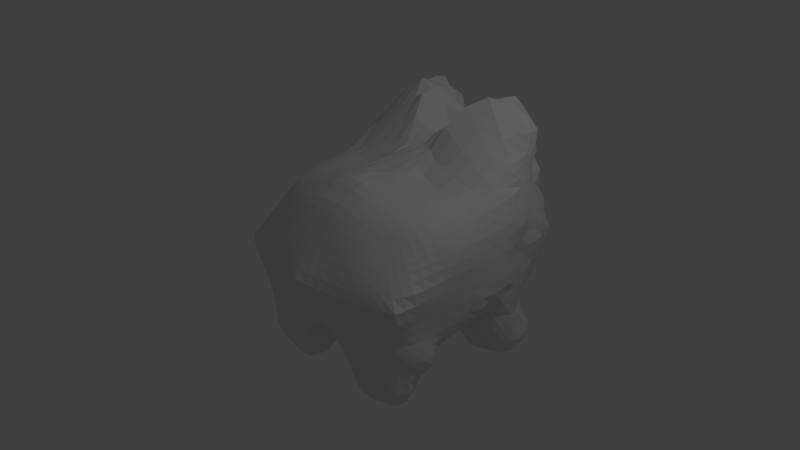 # Source: kaeru.blend  (saved by Blender 2.76.0; exported with 4.5.12 LTS)
import bpy
from mathutils import Matrix  # noqa: F401  (used for matrix-valued properties, if any)

bpy.ops.wm.read_factory_settings(use_empty=True)
scene = bpy.context.scene
scene.name = 'Scene'

# ---- collections
col_collection_1 = bpy.data.collections.new('Collection 1'); scene.collection.children.link(col_collection_1)
col_collection_2 = bpy.data.collections.new('Collection 2'); scene.collection.children.link(col_collection_2)
col_collection_2.hide_render = True
col_collection_2.hide_viewport = True

# ---- materials (node trees are filled in below, after node groups)
mat_material = bpy.data.materials.new('Material')
mat_material.alpha_threshold = 0.0
mat_material.use_transparent_shadow = False
mat_material.roughness = 0.5
mat_material.line_color = (0.0, 0.0, 0.0, 1.0)

# ---- material node trees

# ---- world
world_world = bpy.data.worlds.new('World'); scene.world = world_world
world_world.color = (0.05088, 0.05088, 0.05088)
world_world.use_sun_shadow = False
world_world.sun_shadow_jitter_overblur = 0.0
world_world.cycles.sampling_method = 'MANUAL'
world_world.cycles.sample_map_resolution = 256

# ---- cameras
cam_camera = bpy.data.cameras.new('Camera')
cam_camera.clip_end = 100.0
cam_camera.lens = 35.0
cam_camera.sensor_width = 32.0
cam_camera.sensor_height = 18.0
cam_camera.ortho_scale = 7.314
cam_camera.dof.focus_distance = 0.0
cam_camera.dof.aperture_fstop = 128.0

# ---- lights
light_lamp = bpy.data.lights.new('Lamp', 'POINT')
light_lamp.transmission_factor = 0.0
light_lamp.cutoff_distance = 30.0
light_lamp.energy = 100.0
light_lamp.shadow_buffer_clip_start = 1.001
light_lamp.shadow_soft_size = 0.1
light_lamp.shadow_maximum_resolution = 0.006
light_lamp.use_absolute_resolution = True
light_lamp.cycles.use_multiple_importance_sampling = False

# ---- meshes
me_icosphere_002 = bpy.data.meshes.new('Icosphere.002')
me_icosphere_002.from_pydata([(0.0, 0.0, -1.0), (0.7236, -0.5257, -0.4472), (-0.2764, -0.8506, -0.4472), (-0.8944, 0.0, -0.4472), (-0.2764, 0.8506, -0.4472), (0.7236, 0.5257, -0.4472), (0.2764, -0.8506, 0.4472), (-0.7236, -0.5257, 0.4472), (-0.7236, 0.5257, 0.4472), (0.2764, 0.8506, 0.4472), (0.8944, 0.0, 0.4472), (0.0, 0.0, 1.0), (-0.1625, -0.5, -0.8507), (0.4253, -0.309, -0.8507), (0.2629, -0.809, -0.5257), (0.8506, 0.0, -0.5257), (0.4253, 0.309, -0.8507), (-0.5257, 0.0, -0.8507), (-0.6882, -0.5, -0.5257), (-0.1625, 0.5, -0.8507), (-0.6882, 0.5, -0.5257), (0.2629, 0.809, -0.5257), (0.9511, -0.309, 0.0), (0.9511, 0.309, 0.0), (0.0, -1.0, 0.0), (0.5878, -0.809, 0.0), (-0.9511, -0.309, 0.0), (-0.5878, -0.809, 0.0), (-0.5878, 0.809, 0.0), (-0.9511, 0.309, 0.0), (0.5878, 0.809, 0.0), (0.0, 1.0, 0.0), (0.6882, -0.5, 0.5257), (-0.2629, -0.809, 0.5257), (-0.8506, 0.0, 0.5257), (-0.2629, 0.809, 0.5257), (0.6882, 0.5, 0.5257), (0.1625, -0.5, 0.8507), (0.5257, 0.0, 0.8507), (-0.4253, -0.309, 0.8507), (-0.4253, 0.309, 0.8507), (0.1625, 0.5, 0.8507)], [], [(0, 13, 12), (1, 13, 15), (0, 12, 17), (0, 17, 19), (0, 19, 16), (1, 15, 22), (2, 14, 24), (3, 18, 26), (4, 20, 28), (5, 21, 30), (1, 22, 25), (2, 24, 27), (3, 26, 29), (4, 28, 31), (5, 30, 23), (6, 32, 37), (7, 33, 39), (8, 34, 40), (9, 35, 41), (10, 36, 38), (38, 41, 11), (38, 36, 41), (36, 9, 41), (41, 40, 11), (41, 35, 40), (35, 8, 40), (40, 39, 11), (40, 34, 39), (34, 7, 39), (39, 37, 11), (39, 33, 37), (33, 6, 37), (37, 38, 11), (37, 32, 38), (32, 10, 38), (23, 36, 10), (23, 30, 36), (30, 9, 36), (31, 35, 9), (31, 28, 35), (28, 8, 35), (29, 34, 8), (29, 26, 34), (26, 7, 34), (27, 33, 7), (27, 24, 33), (24, 6, 33), (25, 32, 6), (25, 22, 32), (22, 10, 32), (30, 31, 9), (30, 21, 31), (21, 4, 31), (28, 29, 8), (28, 20, 29), (20, 3, 29), (26, 27, 7), (26, 18, 27), (18, 2, 27), (24, 25, 6), (24, 14, 25), (14, 1, 25), (22, 23, 10), (22, 15, 23), (15, 5, 23), (16, 21, 5), (16, 19, 21), (19, 4, 21), (19, 20, 4), (19, 17, 20), (17, 3, 20), (17, 18, 3), (17, 12, 18), (12, 2, 18), (15, 16, 5), (15, 13, 16), (13, 0, 16), (12, 14, 2), (12, 13, 14), (13, 1, 14)])
me_icosphere_002.use_remesh_preserve_volume = False
me_icosphere_002.use_remesh_preserve_attributes = False
me_icosphere_002.use_mirror_vertex_groups = False
me_icosphere_002.update()
me_icosphere_001 = bpy.data.meshes.new('Icosphere.001')
me_icosphere_001.from_pydata([(0.0, 0.0, -1.0), (0.7236, -0.5257, -0.4472), (-0.2764, -0.8506, -0.4472), (-0.8944, 0.0, -0.4472), (-0.2764, 0.8506, -0.4472), (0.7236, 0.5257, -0.4472), (0.2764, -0.8506, 0.4472), (-0.7236, -0.5257, 0.4472), (-0.7236, 0.5257, 0.4472), (0.2764, 0.8506, 0.4472), (0.8944, 0.0, 0.4472), (0.0, 0.0, 1.0), (-0.1625, -0.5, -0.8507), (0.4253, -0.309, -0.8507), (0.2629, -0.809, -0.5257), (0.8506, 0.0, -0.5257), (0.4253, 0.309, -0.8507), (-0.5257, 0.0, -0.8507), (-0.6882, -0.5, -0.5257), (-0.1625, 0.5, -0.8507), (-0.6882, 0.5, -0.5257), (0.2629, 0.809, -0.5257), (0.9511, -0.309, 0.0), (0.9511, 0.309, 0.0), (0.0, -1.0, 0.0), (0.5878, -0.809, 0.0), (-0.9511, -0.309, 0.0), (-0.5878, -0.809, 0.0), (-0.5878, 0.809, 0.0), (-0.9511, 0.309, 0.0), (0.5878, 0.809, 0.0), (0.0, 1.0, 0.0), (0.6882, -0.5, 0.5257), (-0.2629, -0.809, 0.5257), (-0.8506, 0.0, 0.5257), (-0.2629, 0.809, 0.5257), (0.6882, 0.5, 0.5257), (0.1625, -0.5, 0.8507), (0.5257, 0.0, 0.8507), (-0.4253, -0.309, 0.8507), (-0.4253, 0.309, 0.8507), (0.1625, 0.5, 0.8507)], [], [(0, 13, 12), (1, 13, 15), (0, 12, 17), (0, 17, 19), (0, 19, 16), (1, 15, 22), (2, 14, 24), (3, 18, 26), (4, 20, 28), (5, 21, 30), (1, 22, 25), (2, 24, 27), (3, 26, 29), (4, 28, 31), (5, 30, 23), (6, 32, 37), (7, 33, 39), (8, 34, 40), (9, 35, 41), (10, 36, 38), (38, 41, 11), (38, 36, 41), (36, 9, 41), (41, 40, 11), (41, 35, 40), (35, 8, 40), (40, 39, 11), (40, 34, 39), (34, 7, 39), (39, 37, 11), (39, 33, 37), (33, 6, 37), (37, 38, 11), (37, 32, 38), (32, 10, 38), (23, 36, 10), (23, 30, 36), (30, 9, 36), (31, 35, 9), (31, 28, 35), (28, 8, 35), (29, 34, 8), (29, 26, 34), (26, 7, 34), (27, 33, 7), (27, 24, 33), (24, 6, 33), (25, 32, 6), (25, 22, 32), (22, 10, 32), (30, 31, 9), (30, 21, 31), (21, 4, 31), (28, 29, 8), (28, 20, 29), (20, 3, 29), (26, 27, 7), (26, 18, 27), (18, 2, 27), (24, 25, 6), (24, 14, 25), (14, 1, 25), (22, 23, 10), (22, 15, 23), (15, 5, 23), (16, 21, 5), (16, 19, 21), (19, 4, 21), (19, 20, 4), (19, 17, 20), (17, 3, 20), (17, 18, 3), (17, 12, 18), (12, 2, 18), (15, 16, 5), (15, 13, 16), (13, 0, 16), (12, 14, 2), (12, 13, 14), (13, 1, 14)])
me_icosphere_001.use_remesh_preserve_volume = False
me_icosphere_001.use_remesh_preserve_attributes = False
me_icosphere_001.use_mirror_vertex_groups = False
me_icosphere_001.update()
me_cube = bpy.data.meshes.new('Cube')
me_cube.from_pydata([(1.265, 1.297, -1.341), (1.053, -1.053, -1.031), (-1.056, -1.057, -1.032), (-1.265, 1.297, -1.341), (1.216, 1.257, 1.238), (0.8848, -0.8922, 0.6801), (-0.8845, -0.8928, 0.6807), (-1.216, 1.257, 1.238), (1.021, 0.08865, -0.812), (-4.035e-06, 0.9755, -0.5553), (1.365, 1.441, 0.07803), (0.0003334, -0.855, -0.7361), (1.25, -1.153, -0.003399), (-1.021, 0.0886, -0.811), (-1.252, -1.154, -0.004179), (-1.365, 1.441, 0.07803), (1.119, -0.006388, 0.952), (-0.0007192, 1.44, 1.56), (-2.993e-05, -0.9603, 0.9096), (-1.118, -0.005365, 0.9524), (-9.904e-06, 2.157, 0.2036), (-1.432, 0.03227, -0.002029), (-2.038e-05, -1.494, 0.04066), (1.43, 0.03284, -0.002188), (5.733e-05, 0.111, 1.16), (1.225e-05, -0.08283, -0.8404), (1.184, -0.6235, -1.129), (-0.723, 1.445, -1.412), (1.294, 1.319, 0.7568), (-0.6391, -1.079, -1.205), (1.017, -1.036, 0.4455), (-1.187, 0.7473, -1.294), (-1.017, -1.036, 0.4476), (-1.295, 1.319, 0.7554), (1.038, -0.6384, 0.8157), (-0.8988, 1.611, 1.687), (-0.5727, -0.9339, 0.8131), (-1.222, 0.7843, 1.14), (1.185, 0.7488, -1.29), (0.723, 1.445, -1.412), (1.195, 1.231, -0.6257), (0.6404, -1.08, -1.206), (1.101, -1.082, -0.5347), (-1.184, -0.623, -1.13), (-1.099, -1.084, -0.5366), (-1.195, 1.231, -0.6257), (1.222, 0.7842, 1.14), (0.8988, 1.611, 1.687), (0.5715, -0.9361, 0.8163), (-1.041, -0.6401, 0.8184), (-0.8226, 2.038, 0.1765), (0.822, 2.036, 0.1765), (-7.164e-05, 1.827, 1.02), (3.427e-07, 2.057, -0.5462), (-1.501, 0.6796, 0.04076), (-1.373, -0.6474, -0.002714), (-1.316, 0.04312, -0.5471), (-1.394, -0.005495, 0.5946), (-0.6619, -1.337, -0.004567), (0.6589, -1.335, -0.004499), (-7.046e-05, -1.169, -0.5072), (-0.0008831, -1.254, 0.5013), (1.379, -0.6495, -0.003138), (1.501, 0.6797, 0.04067), (1.316, 0.04249, -0.5471), (1.393, -0.00535, 0.5943), (0.0001784, -0.5434, 1.201), (-8.097e-06, 0.9861, 1.349), (0.622, 0.009515, 1.06), (-0.6219, 0.009533, 1.059), (-0.604, 0.05777, -0.9362), (0.6059, 0.05858, -0.9427), (-0.0004122, 0.5996, -0.8279), (-9.502e-05, -0.6374, -0.9342), (0.5632, -0.6217, -1.526), (0.76, 0.7716, -1.41), (-0.7609, 0.7728, -1.41), (-0.7178, 0.9127, 1.563), (0.7182, 0.9136, 1.562), (0.6406, -0.5798, 1.022), (1.474, 0.7459, 0.7161), (1.346, 0.7312, -0.6935), (1.348, -0.6574, -0.5721), (0.5811, -1.193, 0.469), (0.6564, -1.191, -0.5676), (-0.661, -1.186, -0.5664), (-1.283, -0.676, 0.5246), (-1.344, -0.653, -0.5739), (-1.346, 0.7313, -0.6937), (0.6733, 1.701, -0.569), (0.8623, 1.85, 1.015), (-0.8623, 1.85, 1.015), (-0.6733, 1.701, -0.569), (-1.473, 0.7465, 0.7175), (-0.583, -1.192, 0.468), (1.281, -0.6775, 0.5244), (-0.6405, -0.5797, 1.022), (-0.5631, -0.6217, -1.526), (1.17, -0.9598, -1.154), (-1.04, 1.407, -1.414), (1.242, 1.277, 1.053), (-0.9055, -1.062, -1.118), (0.9317, -0.9527, 0.5898), (-1.283, 1.013, -1.399), (-0.9312, -0.953, 0.5908), (-1.241, 1.277, 1.053), (0.9489, -0.7966, 0.7335), (-1.183, 1.425, 1.432), (-0.7689, -0.9107, 0.7334), (-1.237, 1.067, 1.213), (1.007, 0.5266, -0.9568), (0.5076, 1.154, -0.9835), (1.315, 1.387, -0.2133), (0.4, -1.012, -1.061), (1.187, -1.088, -0.2607), (-1.078, -0.331, -0.9328), (-1.187, -1.088, -0.2612), (-1.315, 1.387, -0.2133), (1.158, 0.4002, 1.028), (0.3912, 1.578, 1.736), (0.3063, -0.9543, 0.8858), (-1.106, -0.3789, 0.9069), (-1.204, 1.81, 0.1241), (0.4109, 2.134, 0.1992), (-2.466e-06, 1.561, 1.38), (4.977e-07, 2.277, -0.1365), (-1.432, 1.048, 0.07713), (-1.393, -0.3095, 4.536e-05), (-1.169, 0.05871, -0.6965), (-1.443, 0.009352, 0.3128), (-0.9768, -1.249, -0.009396), (0.3269, -1.424, 0.0227), (0.0004605, -1.009, -0.6827), (-0.0005512, -1.402, 0.29), (1.373, -0.963, -0.01071), (1.498, 0.362, 0.0007979), (1.169, 0.05841, -0.6966), (1.442, 0.009718, 0.3131), (0.0002305, -0.7635, 1.071), (1.277e-06, 0.6469, 1.282), (0.902, 0.0004371, 1.025), (-0.2935, 0.06848, 1.154), (-0.8216, 0.1036, -0.8881), (0.3501, -0.08037, -0.8985), (-0.001169, 0.8135, -0.6601), (6.706e-05, -0.4282, -0.8908), (1.079, -0.3309, -0.934), (-0.5076, 1.154, -0.9835), (1.377, 1.41, 0.3953), (-0.3997, -1.015, -1.065), (1.151, -1.123, 0.2543), (-1.007, 0.5267, -0.9562), (-1.15, -1.123, 0.2557), (-1.377, 1.41, 0.3953), (1.104, -0.3801, 0.903), (-0.3912, 1.578, 1.736), (-0.3069, -0.9524, 0.883), (-1.157, 0.4014, 1.026), (1.283, 1.013, -1.399), (1.04, 1.407, -1.414), (1.308, 1.36, -1.099), (0.9044, -1.061, -1.119), (1.056, -1.062, -0.8171), (-1.17, -0.9601, -1.153), (-1.055, -1.064, -0.818), (-1.308, 1.36, -1.099), (1.237, 1.067, 1.213), (1.183, 1.425, 1.432), (0.7696, -0.9122, 0.7355), (-0.9505, -0.8, 0.7344), (-0.411, 2.135, 0.1993), (1.204, 1.81, 0.1241), (-6.21e-06, 2.006, 0.551), (3.176e-07, 1.276, -0.6055), (-1.499, 0.362, 0.0006056), (-1.371, -0.9638, -0.01025), (-1.401, 0.04451, -0.3025), (-1.277, -0.006812, 0.8096), (-0.3277, -1.425, 0.02285), (0.9762, -1.25, -0.008902), (-7.286e-07, -1.329, -0.2379), (-0.0007156, -1.112, 0.7053), (1.394, -0.3104, -0.0002477), (1.432, 1.048, 0.07713), (1.4, 0.04461, -0.3027), (1.278, -0.008247, 0.8094), (-0.0001672, -0.2105, 1.182), (-2.327e-06, 1.161, 1.33), (0.2937, 0.06798, 1.153), (-0.9002, 0.001162, 1.023), (-0.35, -0.08095, -0.8956), (0.8218, 0.1029, -0.8893), (9.985e-05, 0.3257, -0.853), (6.928e-06, -0.7885, -0.8871), (0.4119, -0.6332, -1.255), (0.9644, -0.5714, -1.402), (0.5915, -0.3364, -1.218), (0.7166, -0.8964, -1.505), (0.4878, 0.7285, -1.117), (0.994, 0.786, -1.394), (0.7719, 1.14, -1.514), (0.7202, 0.6196, -1.052), (-0.9973, 0.7849, -1.4), (-0.488, 0.7279, -1.118), (-0.7719, 1.14, -1.514), (-0.72, 0.6209, -1.052), (-0.5846, 0.448, 1.194), (-0.9044, 1.289, 1.731), (-0.3771, 1.008, 1.797), (-1.042, 0.8143, 1.307), (0.5844, 0.4493, 1.194), (0.9044, 1.289, 1.731), (1.042, 0.8143, 1.307), (0.3771, 1.008, 1.797), (0.6029, -0.7742, 0.9409), (0.6478, -0.319, 1.052), (0.8699, -0.61, 0.9247), (0.3507, -0.5518, 1.123), (1.433, 0.372, 0.6318), (1.391, 1.061, 0.7535), (1.498, 0.701, 0.3808), (1.391, 0.7973, 0.9889), (1.271, 0.4036, -0.5482), (1.334, 1.035, -0.7432), (1.303, 0.7799, -1.097), (1.432, 0.6831, -0.295), (1.255, -0.9563, -0.5547), (1.296, -0.3077, -0.5626), (1.315, -0.6638, -0.8467), (1.34, -0.6287, -0.2974), (0.2992, -1.235, 0.4905), (0.8253, -1.128, 0.4482), (0.6212, -1.291, 0.2504), (0.5604, -1.074, 0.6568), (0.336, -1.19, -0.5397), (0.9215, -1.141, -0.552), (0.6401, -1.122, -0.8653), (0.674, -1.282, -0.282), (-0.9241, -1.141, -0.5512), (-0.3378, -1.189, -0.54), (-0.6405, -1.114, -0.8606), (-0.6794, -1.28, -0.2823), (-1.352, -0.3687, 0.5668), (-1.169, -0.8963, 0.4796), (-1.395, -0.688, 0.2973), (-1.163, -0.6555, 0.6893), (-1.297, -0.3071, -0.5631), (-1.251, -0.9555, -0.5552), (-1.314, -0.6638, -0.8464), (-1.334, -0.6244, -0.2983), (-1.334, 1.035, -0.7432), (-1.271, 0.404, -0.5481), (-1.303, 0.7799, -1.097), (-1.432, 0.6831, -0.2949), (0.3311, 1.936, -0.5356), (0.9267, 1.353, -0.5958), (0.7997, 2.083, -0.1311), (0.7136, 1.423, -1.056), (0.4088, 1.85, 1.043), (1.133, 1.53, 0.8368), (0.8782, 1.661, 1.374), (0.8359, 1.931, 0.5278), (-1.133, 1.53, 0.8368), (-0.4091, 1.851, 1.043), (-0.8782, 1.661, 1.374), (-0.8362, 1.932, 0.5288), (-0.9267, 1.353, -0.5958), (-0.3311, 1.936, -0.5356), (-0.7997, 2.083, -0.1311), (-0.7136, 1.423, -1.056), (-1.389, 1.061, 0.7528), (-1.436, 0.3723, 0.6312), (-1.5, 0.7018, 0.3817), (-1.39, 0.7973, 0.9881), (-0.8257, -1.127, 0.4476), (-0.3013, -1.235, 0.4899), (-0.6238, -1.293, 0.2506), (-0.5616, -1.072, 0.6545), (1.166, -0.8959, 0.4769), (1.352, -0.3694, 0.5663), (1.398, -0.6893, 0.2968), (1.161, -0.6565, 0.6874), (-0.6022, -0.7727, 0.9372), (-0.6474, -0.318, 1.052), (-0.3502, -0.5513, 1.124), (-0.8705, -0.6107, 0.9257), (-0.9667, -0.5711, -1.403), (-0.4147, -0.6331, -1.248), (-0.5896, -0.3375, -1.214), (-0.7172, -0.8966, -1.504), (-0.4289, -0.8533, -1.278), (-0.3669, -0.4046, -1.072), (-0.8384, -0.3225, -1.099), (-0.9065, -0.3573, 0.9909), (-0.3444, -0.2616, 1.119), (-0.3313, -0.7693, 1.033), (1.246, -0.3839, 0.7665), (1.411, -0.3448, 0.3048), (1.323, -0.9718, 0.2844), (-0.2947, -1.102, 0.6918), (-0.3183, -1.36, 0.274), (-0.9048, -1.214, 0.2424), (-1.325, 0.3906, 0.8702), (-1.486, 0.3596, 0.3314), (-1.43, 1.045, 0.4273), (-0.3784, 1.374, -0.8403), (-0.4013, 2.244, -0.1249), (-1.144, 1.738, -0.1666), (-0.4112, 2.003, 0.5556), (-0.3839, 1.801, 1.586), (-1.125, 1.453, 1.167), (1.17, 1.694, 0.4503), (1.125, 1.453, 1.167), (0.3839, 1.801, 1.586), (1.076, 1.493, -1.175), (1.144, 1.738, -0.1666), (0.4013, 2.244, -0.1249), (-1.438, 0.3726, -0.3017), (-1.129, 0.4727, -0.7872), (-1.377, 1.103, -1.198), (-1.303, -0.9138, -0.288), (-1.196, -0.9473, -0.8428), (-1.228, -0.3442, -0.7673), (-1.054, -0.8401, 0.6232), (-1.322, -0.9718, 0.2854), (-1.412, -0.3449, 0.3054), (-0.3283, -1.321, -0.2585), (-0.3634, -1.1, -0.8163), (-0.88, -1.095, -0.8344), (0.9942, -1.202, -0.2785), (0.88, -1.096, -0.836), (0.3637, -1.101, -0.8165), (0.7761, -1.025, 0.6113), (0.9034, -1.214, 0.2424), (0.3166, -1.359, 0.2739), (1.356, -0.292, -0.3002), (1.228, -0.3444, -0.7674), (1.197, -0.9465, -0.8426), (1.414, 1.041, -0.2718), (1.377, 1.103, -1.198), (1.129, 0.4726, -0.7872), (1.311, 1.072, 1.018), (1.43, 1.044, 0.4273), (1.485, 0.3598, 0.3317), (0.3448, -0.2622, 1.119), (0.9056, -0.3561, 0.9906), (0.8109, -0.781, 0.8387), (0.4114, 1.351, 1.815), (1.129, 1.155, 1.39), (0.9193, 0.4124, 1.095), (-1.129, 1.155, 1.39), (-0.4114, 1.351, 1.815), (-0.2083, 0.5826, 1.293), (-0.448, 0.4575, -0.9282), (-0.5259, 1.03, -1.284), (-1.06, 1.091, -1.482), (0.883, 0.5404, -1.072), (1.06, 1.091, -1.482), (0.5259, 1.03, -1.284), (1.026, -0.9343, -1.394), (0.8391, -0.3212, -1.102), (0.3666, -0.4032, -1.075), (0.4288, -0.8532, -1.278), (0.4482, 0.4581, -0.9286), (-0.8831, 0.5417, -1.069), (-0.9198, 0.4122, 1.095), (0.2083, 0.5825, 1.293), (0.33, -0.7702, 1.034), (1.324, 0.3899, 0.8705), (1.437, 0.3727, -0.3018), (1.306, -0.9126, -0.2872), (0.293, -1.102, 0.6927), (0.3271, -1.32, -0.2582), (-0.9938, -1.201, -0.2784), (-1.246, -0.381, 0.7667), (-1.356, -0.2909, -0.2999), (-1.414, 1.041, -0.2718), (0.3784, 1.374, -0.8403), (0.411, 2.003, 0.5552), (-1.17, 1.694, 0.4504), (-1.076, 1.493, -1.175), (-1.31, 1.072, 1.018), (-0.7757, -1.023, 0.6097), (1.052, -0.8367, 0.6198), (-0.8093, -0.7805, 0.8369), (-1.027, -0.9344, -1.395), (1.104, -1.026, -1.083), (-1.16, 1.355, -1.383), (1.226, 1.265, 1.164), (-1.002, -1.064, -1.07), (0.903, -0.9176, 0.6434), (-1.28, 1.159, -1.379), (-0.9025, -0.9181, 0.6442), (-1.226, 1.265, 1.163), (0.9112, -0.8549, 0.7), (-1.201, 1.321, 1.317), (-0.8391, -0.9006, 0.7014), (-1.221, 1.182, 1.23), (1.004, 0.3117, -0.802), (0.2473, 1.076, -0.7764), (1.342, 1.424, -0.06447), (0.2697, -0.8901, -0.8238), (1.232, -1.12, -0.1348), (-1.059, -0.1305, -0.8657), (-1.234, -1.121, -0.1357), (-1.342, 1.424, -0.06447), (1.13, 0.1971, 0.979), (0.2201, 1.486, 1.641), (0.1557, -0.9602, 0.9073), (-1.121, -0.2053, 0.9407), (-1.296, 1.615, 0.09803), (0.2051, 2.153, 0.2025), (-0.0004062, 1.502, 1.501), (-8.723e-06, 2.221, 0.03366), (-1.408, 1.258, 0.07431), (-1.406, -0.1371, -0.000785), (-1.096, 0.07497, -0.7525), (-1.44, 0.02104, 0.1564), (-1.121, -1.202, -0.00206), (0.1584, -1.447, 0.03919), (0.0005157, -0.9187, -0.7122), (-0.0001668, -1.481, 0.1758), (1.354, -1.092, -0.01572), (1.47, 0.1989, -0.003903), (1.096, 0.07487, -0.7527), (1.439, 0.02142, 0.1564), (0.000239, -0.8672, 1.005), (7.326e-05, 0.3722, 1.255), (1.017, -0.001945, 0.9945), (-0.1409, 0.09613, 1.168), (-0.9252, 0.09761, -0.8426), (0.1895, -0.08269, -0.8657), (-6.294e-05, 0.9188, -0.604), (4.744e-06, -0.2703, -0.8571), (1.138, -0.4765, -1.046), (-0.5457, 1.385, -1.324), (1.335, 1.356, 0.578), (-0.5304, -1.069, -1.188), (1.077, -1.079, 0.3563), (-1.073, 0.6793, -1.14), (-1.077, -1.08, 0.3583), (-1.335, 1.356, 0.5779), (1.078, -0.5288, 0.8608), (-0.6228, 1.681, 1.841), (-0.4483, -0.9449, 0.8529), (-1.201, 0.5996, 1.095), (1.25, 0.8717, -1.372), (0.8974, 1.442, -1.428), (1.228, 1.27, -0.8983), (0.7775, -1.062, -1.164), (1.072, -1.074, -0.6798), (-1.224, -0.7842, -1.188), (-1.07, -1.078, -0.6818), (-1.228, 1.27, -0.8983), (1.275, 0.9449, 1.203), (1.131, 1.527, 1.56), (0.6797, -0.9245, 0.7754), (-0.9958, -0.7299, 0.7743), (-0.6176, 2.1, 0.1913), (1.025, 1.948, 0.1523), (-3.444e-05, 1.918, 0.7865), (3.032e-07, 1.671, -0.6371), (-1.519, 0.5234, 0.01383), (-1.369, -0.8125, -0.005068), (-1.369, 0.04291, -0.4338), (-1.341, -0.006835, 0.7101), (-0.4959, -1.382, 0.007073), (0.8217, -1.294, -0.009257), (-8.549e-05, -1.237, -0.3769), (-0.0008579, -1.183, 0.6033), (1.386, -0.4803, -0.001748), (1.451, 0.8461, 0.06723), (1.369, 0.04264, -0.4339), (1.341, -0.007538, 0.71), (-0.0003174, -0.3867, 1.205), (-1.189e-06, 1.07, 1.325), (0.4569, 0.03701, 1.089), (-0.7677, 0.004392, 1.042), (-0.474, -0.02394, -0.8946), (0.7156, 0.09642, -0.9252), (-7.271e-05, 0.4669, -0.8182), (-1.144e-05, -0.723, -0.9132), (0.2108, -0.6331, -1.072), (0.807, -0.557, -1.541), (0.596, -0.1589, -1.051), (0.7122, -0.7433, -1.55), (0.282, 0.6641, -0.945), (0.8797, 0.7858, -1.43), (0.756, 1.325, -1.487), (0.7428, 0.6915, -1.222), (-1.105, 0.7616, -1.363), (-0.6468, 0.7748, -1.282), (-0.756, 1.325, -1.487), (-0.7438, 0.6955, -1.218), (-0.59, 0.2087, 1.057), (-0.8074, 1.111, 1.702), (-0.1815, 0.9882, 1.547), (-0.9004, 0.8482, 1.427), (0.588, 0.2107, 1.057), (0.8066, 1.112, 1.702), (1.148, 0.7963, 1.22), (0.5198, 1.014, 1.721), (0.5876, -0.8593, 0.8853), (0.6515, -0.461, 1.041), (0.961, -0.6245, 0.8722), (0.4999, -0.5628, 1.068), (1.413, 0.1833, 0.6081), (1.444, 0.9237, 0.7669), (1.495, 0.6863, 0.2096), (1.43, 0.7746, 0.8609), (1.33, 0.214, -0.564), (1.369, 0.8942, -0.7422), (1.231, 0.7737, -1.194), (1.407, 0.7053, -0.4906), (1.17, -1.035, -0.541), (1.328, -0.478, -0.5746), (1.26, -0.6473, -0.99), (1.333, -0.6371, -0.4361), (0.1505, -1.25, 0.4991), (0.7093, -1.164, 0.458), (0.6412, -1.322, 0.1272), (0.5669, -1.135, 0.5658), (0.1698, -1.175, -0.5175), (0.8013, -1.168, -0.5617), (0.6404, -1.099, -1.027), (0.6676, -1.235, -0.4233), (-1.026, -1.118, -0.5415), (-0.5016, -1.196, -0.559), (-0.6393, -1.09, -1.021), (-0.6732, -1.231, -0.423), (-1.379, -0.1936, 0.5878), (-1.234, -0.8021, 0.5044), (-1.4, -0.6719, 0.1521), (-1.222, -0.6639, 0.612), (-1.311, -0.1323, -0.5527), (-1.322, -0.8273, -0.5611), (-1.258, -0.6464, -0.9893), (-1.328, -0.6324, -0.4379), (-1.238, 1.131, -0.6996), (-1.319, 0.5697, -0.6276), (-1.231, 0.7744, -1.193), (-1.407, 0.7056, -0.491), (0.1624, 2.002, -0.5296), (0.7978, 1.49, -0.5663), (0.817, 2.117, 0.01881), (0.6357, 1.315, -0.7673), (0.2067, 1.833, 1.028), (1.059, 1.72, 0.944), (0.9438, 1.681, 1.559), (0.8371, 1.868, 0.7493), (-1.233, 1.432, 0.7869), (-0.6182, 1.878, 1.041), (-0.9437, 1.681, 1.559), (-0.8378, 1.869, 0.75), (-1.072, 1.281, -0.6253), (-0.5061, 1.871, -0.57), (-0.817, 2.117, 0.01883), (-0.6357, 1.315, -0.7673), (-1.342, 1.192, 0.7468), (-1.464, 0.5604, 0.6699), (-1.489, 0.6849, 0.2109), (-1.428, 0.7751, 0.8604), (-0.9284, -1.086, 0.4444), (-0.4459, -1.217, 0.4801), (-0.6443, -1.324, 0.1276), (-0.5684, -1.133, 0.5642), (1.095, -0.9755, 0.458), (1.323, -0.5348, 0.5476), (1.403, -0.6729, 0.1512), (1.22, -0.6654, 0.6111), (-0.5867, -0.8568, 0.8804), (-0.6524, -0.4619, 1.042), (-0.1843, -0.5462, 1.184), (-0.7613, -0.5941, 0.9728), (-1.109, -0.5881, -1.289), (-0.5119, -0.6218, -1.408), (-0.5955, -0.1578, -1.045), (-0.7241, -0.7412, -1.555), (1.224, -0.7842, -1.187), (-0.8974, 1.442, -1.428), (1.263, 1.293, 0.9162), (-0.7786, -1.062, -1.161), (0.9695, -0.9928, 0.5233), (-1.251, 0.8717, -1.372), (-0.9691, -0.9929, 0.5249), (-1.263, 1.293, 0.9162), (0.9928, -0.7251, 0.7724), (-1.131, 1.527, 1.56), (-0.6797, -0.9221, 0.7719), (-1.275, 0.9449, 1.203), (1.073, 0.6794, -1.14), (0.5457, 1.385, -1.324), (1.272, 1.326, -0.3913), (0.5319, -1.064, -1.183), (1.136, -1.074, -0.3906), (-1.137, -0.4762, -1.045), (-1.135, -1.074, -0.3911), (-1.272, 1.326, -0.3913), (1.2, 0.5992, 1.094), (0.6228, 1.681, 1.841), (0.4454, -0.9454, 0.853), (-1.078, -0.5259, 0.8621), (-1.026, 1.948, 0.1524), (0.6167, 2.096, 0.1915), (-6.943e-05, 1.726, 1.241), (4.25e-07, 2.219, -0.3177), (-1.452, 0.8464, 0.06713), (-1.383, -0.4793, -0.001022), (-1.249, 0.04684, -0.6357), (-1.429, -0.0001184, 0.4607), (-0.8216, -1.29, -0.009799), (0.493, -1.377, 0.006425), (0.0001602, -1.099, -0.6165), (-0.0007885, -1.326, 0.3972), (1.377, -0.8128, -0.005362), (1.518, 0.5234, 0.01415), (1.249, 0.04652, -0.6354), (1.427, 0.0003218, 0.4606), (-0.0001371, -0.66, 1.145), (-7.264e-08, 0.8534, 1.395), (0.7707, 0.002027, 1.046), (-0.459, 0.03464, 1.088), (-0.7151, 0.09712, -0.9231), (0.4781, -0.02036, -0.9069), (-0.0005932, 0.7265, -0.8228), (0.0001154, -0.5449, -0.9013), (1.058, -0.13, -0.8678), (-0.2474, 1.076, -0.7765), (1.378, 1.435, 0.2299), (-0.2694, -0.8902, -0.8236), (1.225, -1.159, 0.1368), (-1.004, 0.3113, -0.801), (-1.226, -1.16, 0.1365), (-1.378, 1.435, 0.2299), (1.116, -0.2038, 0.9336), (-0.2207, 1.488, 1.644), (-0.1558, -0.9579, 0.9038), (-1.128, 0.1994, 0.977), (1.28, 1.159, -1.379), (1.16, 1.355, -1.383), (1.299, 1.343, -1.238), (0.9998, -1.062, -1.07), (1.051, -1.056, -0.9407), (-1.105, -1.028, -1.083), (-1.051, -1.056, -0.941), (-1.299, 1.343, -1.238), (1.221, 1.182, 1.23), (1.202, 1.321, 1.318), (0.8397, -0.9009, 0.7016), (-0.9114, -0.8564, 0.7011), (-0.2051, 2.153, 0.2026), (1.296, 1.615, 0.09803), (-3.078e-06, 2.092, 0.3759), (3.271e-07, 1.056, -0.5203), (-1.473, 0.1981, -0.003516), (-1.353, -1.093, -0.01596), (-1.424, 0.04031, -0.1567), (-1.203, -0.006372, 0.891), (-0.1585, -1.445, 0.039), (1.119, -1.201, -0.001809), (5.14e-07, -1.429, -0.08964), (-0.0004432, -1.039, 0.8077), (1.408, -0.1383, -0.0005337), (1.408, 1.258, 0.07431), (1.422, 0.04087, -0.157), (1.204, -0.007763, 0.8899), (5.643e-05, -0.06455, 1.155), (-0.0007726, 1.337, 1.537), (0.1409, 0.09668, 1.167), (-1.017, -0.002062, 0.9941), (-0.1899, -0.083, -0.8632), (0.9252, 0.09707, -0.8438), (8.331e-05, 0.1327, -0.8548), (0.0001861, -0.8337, -0.8253), (0.5117, -0.622, -1.408), (1.106, -0.5884, -1.287), (0.5991, -0.4724, -1.363), (0.6526, -1.018, -1.367), (0.646, 0.7752, -1.28), (1.099, 0.7644, -1.351), (0.7622, 0.928, -1.507), (0.6501, 0.3452, -0.9111), (-0.8811, 0.7879, -1.423), (-0.2824, 0.6638, -0.9447), (-0.7627, 0.9279, -1.508), (-0.6492, 0.3462, -0.9102), (-0.6433, 0.6779, 1.4), (-0.9435, 1.476, 1.731), (-0.5198, 1.014, 1.721), (-1.148, 0.7962, 1.219), (0.6447, 0.6809, 1.398), (0.9435, 1.476, 1.731), (0.9013, 0.8483, 1.427), (0.1815, 0.9881, 1.547), (0.6221, -0.6823, 0.9881), (0.6393, -0.163, 1.058), (0.7634, -0.5954, 0.9742), (0.1856, -0.5473, 1.185), (1.455, 0.5598, 0.6689), (1.343, 1.193, 0.7475), (1.496, 0.721, 0.5519), (1.289, 0.7969, 1.06), (1.32, 0.5695, -0.6277), (1.238, 1.131, -0.6996), (1.33, 0.7674, -0.9189), (1.497, 0.6866, -0.128), (1.319, -0.8279, -0.5598), (1.31, -0.1329, -0.5521), (1.352, -0.6705, -0.7063), (1.356, -0.6333, -0.1532), (0.4433, -1.216, 0.4798), (0.9283, -1.086, 0.4433), (0.6002, -1.246, 0.3641), (0.5618, -1.008, 0.7401), (0.4982, -1.198, -0.5586), (1.024, -1.113, -0.5417), (0.6455, -1.153, -0.7142), (0.6703, -1.319, -0.1421), (-0.8016, -1.164, -0.56), (-0.1703, -1.175, -0.5176), (-0.648, -1.147, -0.7117), (-0.6737, -1.321, -0.1425), (-1.321, -0.5303, 0.5449), (-1.096, -0.9749, 0.4603), (-1.343, -0.6838, 0.4196), (-1.104, -0.6481, 0.7568), (-1.325, -0.4768, -0.5744), (-1.171, -1.033, -0.5438), (-1.352, -0.6702, -0.7067), (-1.35, -0.6303, -0.1535), (-1.369, 0.8942, -0.742), (-1.329, 0.215, -0.564), (-1.33, 0.7675, -0.919), (-1.497, 0.6866, -0.128), (0.5061, 1.871, -0.57), (1.072, 1.281, -0.6253), (0.7612, 1.981, -0.3193), (0.7422, 1.481, -1.275), (0.6182, 1.878, 1.041), (1.233, 1.432, 0.7868), (0.8241, 1.663, 1.185), (0.827, 1.977, 0.3445), (-1.059, 1.72, 0.944), (-0.2068, 1.834, 1.03), (-0.8241, 1.663, 1.185), (-0.8282, 1.98, 0.3444), (-0.7978, 1.49, -0.5663), (-0.1624, 2.002, -0.5296), (-0.7612, 1.981, -0.3193), (-0.7422, 1.481, -1.275), (-1.441, 0.9236, 0.7664), (-1.413, 0.1835, 0.6069), (-1.505, 0.7234, 0.5528), (-1.288, 0.7969, 1.06), (-0.7098, -1.162, 0.456), (-0.1523, -1.248, 0.498), (-0.6023, -1.247, 0.3638), (-0.5629, -1.005, 0.7373), (1.229, -0.7986, 0.5002), (1.377, -0.193, 0.5858), (1.342, -0.6848, 0.4195), (1.102, -0.6482, 0.7546), (-0.6219, -0.6817, 0.9857), (-0.6404, -0.164, 1.059), (-0.5019, -0.5637, 1.071), (-0.964, -0.6268, 0.8751), (-0.8073, -0.557, -1.541), (-0.2112, -0.6331, -1.071), (-0.5983, -0.4729, -1.361), (-0.6524, -1.018, -1.367), (-0.5838, -0.8896, -1.491), (-0.2285, -0.8064, -1.038), (-0.4354, -0.7382, -1.253), (-0.41, -0.955, -1.19), (-0.4797, -0.3785, -1.181), (-0.2486, -0.4395, -0.9246), (-0.3669, -0.2677, -0.9361), (-0.3675, -0.5302, -1.25), (-0.9621, -0.3308, -1.006), (-0.7212, -0.3084, -1.175), (-0.8144, -0.1446, -0.9439), (-0.9093, -0.4099, -1.331), (-0.8949, -0.4995, 0.9609), (-0.9101, -0.1921, 1.014), (-0.7839, -0.3401, 1.022), (-1.011, -0.3668, 0.9515), (-0.3527, -0.4148, 1.127), (-0.3277, -0.106, 1.127), (-0.1767, -0.2243, 1.147), (-0.4998, -0.2919, 1.085), (-0.3195, -0.8651, 0.9672), (-0.3437, -0.6679, 1.091), (-0.1716, -0.7666, 1.066), (-0.4735, -0.7703, 0.9857), (1.209, -0.535, 0.7278), (1.267, -0.2055, 0.7958), (1.303, -0.378, 0.6746), (1.18, -0.3831, 0.8407), (1.403, -0.5191, 0.3002), (1.426, -0.1681, 0.311), (1.409, -0.327, 0.1543), (1.39, -0.3584, 0.4424), (1.251, -1.065, 0.2671), (1.389, -0.8529, 0.2963), (1.388, -0.9944, 0.1474), (1.238, -0.9306, 0.3878), (-0.4335, -1.09, 0.6759), (-0.1493, -1.11, 0.7022), (-0.2959, -1.169, 0.592), (-0.2983, -1.03, 0.7895), (-0.4734, -1.328, 0.2613), (-0.16, -1.387, 0.2861), (-0.3254, -1.407, 0.1545), (-0.3093, -1.299, 0.3844), (-1.034, -1.172, 0.2476), (-0.7675, -1.253, 0.2435), (-0.9456, -1.242, 0.1218), (-0.8625, -1.173, 0.3503), (-1.359, 0.5922, 0.924), (-1.297, 0.1916, 0.8328), (-1.388, 0.3816, 0.7601), (-1.246, 0.3969, 0.9575), (-1.504, 0.5317, 0.3532), (-1.466, 0.1849, 0.3182), (-1.493, 0.3592, 0.1675), (-1.468, 0.3646, 0.487), (-1.391, 1.22, 0.416), (-1.48, 0.8729, 0.412), (-1.458, 1.047, 0.2496), (-1.42, 1.052, 0.5904), (-0.5444, 1.391, -0.9513), (-0.182, 1.346, -0.6979), (-0.325, 1.616, -0.6879), (-0.4511, 1.232, -0.9011), (-0.5977, 2.185, -0.1247), (-0.2007, 2.268, -0.1323), (-0.4068, 2.198, 0.03358), (-0.3755, 2.17, -0.3122), (-1.241, 1.543, -0.1919), (-0.9916, 1.933, -0.1449), (-1.184, 1.789, -0.01815), (-1.085, 1.639, -0.3438), (-0.6236, 1.979, 0.5539), (-0.2037, 2.004, 0.5525), (-0.4112, 1.924, 0.7904), (-0.4128, 2.075, 0.372), (-0.652, 1.815, 1.534), (-0.2214, 1.657, 1.501), (-0.3965, 1.686, 1.69), (-0.4074, 1.767, 1.326), (-1.192, 1.368, 1.101), (-1.046, 1.551, 1.245), (-1.181, 1.464, 1.319), (-1.097, 1.449, 1.011), (1.047, 1.867, 0.4781), (1.294, 1.553, 0.42), (1.154, 1.593, 0.622), (1.18, 1.757, 0.2826), (1.046, 1.551, 1.245), (1.192, 1.368, 1.101), (1.181, 1.464, 1.319), (1.097, 1.449, 1.011), (0.2214, 1.657, 1.501), (0.652, 1.815, 1.534), (0.3965, 1.686, 1.69), (0.4074, 1.767, 1.326), (0.9076, 1.496, -1.149), (1.202, 1.432, -1.148), (0.9637, 1.356, -0.9207), (1.076, 1.47, -1.318), (0.9916, 1.933, -0.1449), (1.241, 1.543, -0.1919), (1.184, 1.789, -0.01815), (1.085, 1.639, -0.3438), (0.2007, 2.268, -0.1323), (0.5977, 2.185, -0.1247), (0.4067, 2.198, 0.03351), (0.3756, 2.17, -0.3122), (-1.468, 0.5328, -0.3099), (-1.463, 0.2068, -0.3139), (-1.377, 0.3795, -0.4434), (-1.496, 0.3676, -0.1582), (-1.181, 0.6371, -0.9471), (-1.139, 0.2625, -0.6895), (-1.034, 0.5397, -0.8744), (-1.168, 0.4439, -0.6363), (-1.356, 1.247, -1.165), (-1.36, 0.9427, -1.179), (-1.334, 1.062, -1.313), (-1.355, 1.097, -1.02), (-1.322, -0.7811, -0.2948), (-1.258, -1.012, -0.275), (-1.276, -0.9217, -0.4193), (-1.334, -0.9303, -0.1528), (-1.264, -0.8187, -0.8471), (-1.124, -1.027, -0.8287), (-1.185, -0.9466, -0.995), (-1.223, -0.9579, -0.697), (-1.194, -0.1496, -0.7339), (-1.336, -0.5036, -0.8334), (-1.177, -0.3254, -0.8679), (-1.244, -0.3363, -0.6635), (-1.111, -0.7599, 0.6542), (-0.9937, -0.9049, 0.6006), (-1.108, -0.8663, 0.5568), (-1.003, -0.817, 0.6817), (-1.388, -0.8528, 0.2971), (-1.25, -1.065, 0.2689), (-1.385, -0.9941, 0.149), (-1.239, -0.9315, 0.39), (-1.426, -0.1683, 0.3106), (-1.402, -0.5188, 0.3013), (-1.409, -0.3267, 0.1548), (-1.39, -0.358, 0.4427), (-0.5011, -1.308, -0.2731), (-0.1611, -1.317, -0.2413), (-0.332, -1.239, -0.397), (-0.3252, -1.405, -0.1178), (-0.5071, -1.12, -0.8553), (-0.1955, -1.025, -0.7082), (-0.3815, -1.049, -0.927), (-0.3465, -1.141, -0.6768), (-0.9751, -1.084, -0.8208), (-0.7671, -1.103, -0.8497), (-0.882, -1.078, -0.9763), (-0.8941, -1.117, -0.6928), (0.8417, -1.245, -0.2832), (1.109, -1.151, -0.2676), (0.9607, -1.169, -0.4125), (0.9928, -1.233, -0.1437), (0.7665, -1.108, -0.8539), (0.9751, -1.084, -0.8205), (0.8817, -1.079, -0.978), (0.8939, -1.118, -0.6944), (0.1963, -1.025, -0.7083), (0.5069, -1.124, -0.856), (0.3824, -1.05, -0.9287), (0.3452, -1.141, -0.676), (0.6759, -1.052, 0.6338), (0.8609, -0.9927, 0.595), (0.7961, -1.078, 0.535), (0.7662, -0.9691, 0.6775), (0.766, -1.254, 0.2442), (1.033, -1.171, 0.2467), (0.9426, -1.24, 0.1218), (0.8618, -1.174, 0.3506), (0.1588, -1.387, 0.286), (0.4706, -1.326, 0.2604), (0.3243, -1.407, 0.1544), (0.3072, -1.299, 0.3845), (1.346, -0.4614, -0.3004), (1.374, -0.1259, -0.2966), (1.332, -0.294, -0.4394), (1.376, -0.2985, -0.1524), (1.34, -0.5043, -0.835), (1.194, -0.1503, -0.7339), (1.178, -0.3258, -0.8691), (1.243, -0.3364, -0.6635), (1.126, -1.024, -0.8275), (1.263, -0.8176, -0.8475), (1.185, -0.946, -0.9949), (1.223, -0.9585, -0.697), (1.418, 0.8514, -0.286), (1.351, 1.218, -0.24), (1.377, 1.027, -0.474), (1.437, 1.053, -0.09447), (1.36, 0.9427, -1.179), (1.356, 1.247, -1.165), (1.334, 1.062, -1.313), (1.355, 1.097, -1.02), (1.139, 0.2624, -0.6897), (1.181, 0.6371, -0.947), (1.034, 0.5397, -0.8745), (1.169, 0.4435, -0.6361), (1.349, 0.9718, 1.021), (1.278, 1.177, 1.028), (1.35, 1.072, 0.8961), (1.269, 1.064, 1.121), (1.475, 0.871, 0.4112), (1.391, 1.22, 0.4161), (1.458, 1.047, 0.2496), (1.423, 1.052, 0.5908), (1.465, 0.1854, 0.3183), (1.502, 0.5317, 0.3535), (1.493, 0.3593, 0.1677), (1.463, 0.3645, 0.4875), (0.3521, -0.4144, 1.125), (0.3269, -0.1055, 1.129), (0.5018, -0.295, 1.083), (0.1766, -0.2246, 1.147), (0.8943, -0.4989, 0.96), (0.9094, -0.1905, 1.014), (1.011, -0.368, 0.9513), (0.7819, -0.3375, 1.022), (0.7863, -0.8506, 0.7888), (0.8413, -0.7024, 0.885), (0.8875, -0.7868, 0.7859), (0.715, -0.7768, 0.8901), (0.3891, 1.202, 1.808), (0.4114, 1.49, 1.777), (0.6197, 1.386, 1.857), (0.2127, 1.262, 1.616), (1.121, 1.007, 1.355), (1.175, 1.297, 1.43), (1.194, 1.119, 1.309), (1.052, 1.213, 1.556), (0.8997, 0.2038, 1.04), (0.9766, 0.616, 1.219), (1.053, 0.4056, 1.075), (0.7691, 0.4227, 1.148), (-1.121, 1.007, 1.355), (-1.176, 1.297, 1.43), (-1.052, 1.213, 1.556), (-1.194, 1.119, 1.309), (-0.3891, 1.202, 1.808), (-0.4114, 1.49, 1.777), (-0.2132, 1.263, 1.619), (-0.6197, 1.386, 1.857), (-0.2509, 0.308, 1.188), (-0.2674, 0.7716, 1.576), (-0.09837, 0.6361, 1.287), (-0.3609, 0.488, 1.228), (-0.6597, 0.6559, -0.9694), (-0.2338, 0.3596, -0.8758), (-0.5044, 0.6189, -1.002), (-0.3902, 0.1948, -0.8696), (-0.6315, 1.115, -1.461), (-0.2653, 0.8969, -0.9238), (-0.5328, 1.124, -1.129), (-0.5105, 0.853, -1.241), (-1.177, 1.053, -1.445), (-0.9309, 1.121, -1.511), (-1.059, 1.259, -1.461), (-1.031, 0.9265, -1.457), (0.7961, 0.5764, -1.092), (0.9582, 0.5277, -1.023), (0.9482, 0.6767, -1.29), (0.8349, 0.3601, -0.8781), (0.9309, 1.121, -1.511), (1.178, 1.053, -1.446), (1.059, 1.259, -1.461), (1.031, 0.9265, -1.456), (0.2644, 0.897, -0.9241), (0.6315, 1.115, -1.461), (0.5328, 1.124, -1.129), (0.5104, 0.853, -1.241), (0.8672, -0.9015, -1.455), (1.129, -0.9372, -1.286), (1.043, -0.7641, -1.462), (0.9575, -1.028, -1.263), (0.7221, -0.3075, -1.178), (0.9623, -0.3307, -1.007), (0.815, -0.1444, -0.9466), (0.9086, -0.41, -1.33), (0.2475, -0.4385, -0.926), (0.4805, -0.3766, -1.184), (0.3659, -0.2646, -0.9417), (0.3673, -0.5303, -1.251), (0.2274, -0.8069, -1.039), (0.5845, -0.8877, -1.487), (0.4353, -0.7382, -1.25), (0.4102, -0.9546, -1.19), (0.2339, 0.3598, -0.8758), (0.6597, 0.6559, -0.9694), (0.5045, 0.6204, -1.001), (0.3909, 0.1956, -0.8722), (-0.9579, 0.5283, -1.022), (-0.7962, 0.5799, -1.087), (-0.9483, 0.6794, -1.284), (-0.8348, 0.3605, -0.8787), (-0.8987, 0.2042, 1.039), (-0.9759, 0.6161, 1.219), (-0.7694, 0.4224, 1.149), (-1.053, 0.4049, 1.075), (0.2507, 0.3084, 1.188), (0.2679, 0.7718, 1.576), (0.3608, 0.4884, 1.228), (0.09838, 0.6361, 1.287), (0.3189, -0.8667, 0.9699), (0.3409, -0.6676, 1.089), (0.4724, -0.7713, 0.988), (0.171, -0.7674, 1.067), (1.297, 0.1905, 0.8334), (1.357, 0.5915, 0.9235), (1.384, 0.3814, 0.7598), (1.246, 0.3958, 0.9584), (1.462, 0.2068, -0.3139), (1.468, 0.5328, -0.31), (1.377, 0.3796, -0.4436), (1.495, 0.3676, -0.158), (1.256, -1.01, -0.2736), (1.329, -0.7829, -0.294), (1.277, -0.919, -0.4184), (1.337, -0.9292, -0.152), (0.1478, -1.11, 0.7029), (0.4317, -1.09, 0.677), (0.2939, -1.169, 0.5921), (0.297, -1.032, 0.7912), (0.1608, -1.317, -0.2412), (0.4979, -1.306, -0.2727), (0.3304, -1.239, -0.3967), (0.3248, -1.404, -0.1177), (-1.109, -1.151, -0.2676), (-0.8426, -1.241, -0.2827), (-0.9578, -1.168, -0.4123), (-0.9926, -1.231, -0.1437), (-1.267, -0.2035, 0.7968), (-1.209, -0.5308, 0.7272), (-1.302, -0.3754, 0.6737), (-1.182, -0.3813, 0.8446), (-1.374, -0.1254, -0.2964), (-1.344, -0.4585, -0.3004), (-1.332, -0.2931, -0.4393), (-1.375, -0.2972, -0.1522), (-1.351, 1.218, -0.24), (-1.418, 0.8514, -0.286), (-1.377, 1.027, -0.474), (-1.437, 1.053, -0.09447), (0.182, 1.346, -0.6979), (0.5444, 1.391, -0.9513), (0.325, 1.616, -0.6879), (0.4511, 1.232, -0.9011), (0.2037, 2.004, 0.5521), (0.6236, 1.98, 0.553), (0.4111, 1.923, 0.79), (0.4128, 2.075, 0.3716), (-1.294, 1.553, 0.4201), (-1.047, 1.867, 0.4785), (-1.154, 1.593, 0.622), (-1.18, 1.757, 0.2827), (-1.202, 1.432, -1.148), (-0.9076, 1.496, -1.149), (-0.9637, 1.356, -0.9207), (-1.076, 1.47, -1.318), (-1.277, 1.177, 1.027), (-1.349, 0.9718, 1.02), (-1.349, 1.071, 0.895), (-1.269, 1.064, 1.121), (-0.8602, -0.9916, 0.595), (-0.6763, -1.049, 0.6312), (-0.7959, -1.076, 0.5337), (-0.7658, -0.9673, 0.6756), (0.9935, -0.9029, 0.5985), (1.108, -0.7565, 0.65), (1.106, -0.863, 0.5528), (1.001, -0.8133, 0.6792), (-0.7848, -0.8496, 0.7866), (-0.8394, -0.702, 0.8836), (-0.7129, -0.7752, 0.8865), (-0.8873, -0.7878, 0.7861), (-1.13, -0.9373, -1.286), (-0.8698, -0.902, -1.456), (-1.045, -0.7636, -1.462), (-0.9592, -1.028, -1.263), (-0.8155, -1.015, -1.317), (-0.8758, -0.7368, -1.534), (-1.158, -0.763, -1.342), (-0.9248, -0.7146, 0.8307), (-0.7376, -0.6908, 0.9342), (-0.6942, -0.8523, 0.8327), (1.052, -0.7395, 0.713), (1.166, -0.7755, 0.5799), (1.04, -0.9371, 0.5333), (-0.673, -0.9874, 0.7051), (-0.6888, -1.107, 0.5479), (-0.8892, -1.039, 0.5251), (-1.324, 0.9629, 1.128), (-1.383, 0.9653, 0.9046), (-1.308, 1.184, 0.8969), (-0.9274, 1.505, -1.324), (-0.8024, 1.348, -0.8669), (-1.112, 1.322, -0.9288), (-1.028, 1.903, 0.3103), (-1.024, 1.761, 0.69), (-1.279, 1.484, 0.5934), (0.6211, 2.036, 0.3641), (0.6231, 1.918, 0.7785), (0.2045, 1.919, 0.7881), (0.5504, 1.415, -1.172), (0.4939, 1.488, -0.7186), (0.1573, 1.658, -0.6482), (-1.435, 0.8542, -0.1045), (-1.404, 0.8665, -0.493), (-1.32, 1.178, -0.4337), (-1.362, -0.4647, -0.153), (-1.328, -0.4623, -0.4414), (-1.344, -0.1263, -0.431), (-1.148, -0.5293, 0.7997), (-1.266, -0.5304, 0.6424), (-1.327, -0.1999, 0.7003), (-0.8376, -1.275, -0.1456), (-0.8256, -1.201, -0.4199), (-1.063, -1.128, -0.3996), (0.4977, -1.359, -0.1323), (0.4982, -1.249, -0.4154), (0.165, -1.238, -0.3822), (0.4355, -1.021, 0.7684), (0.4344, -1.154, 0.5802), (0.148, -1.18, 0.6011), (1.35, -0.7905, -0.1529), (1.316, -0.7943, -0.4288), (1.211, -1.005, -0.4), (1.504, 0.5284, -0.1481), (1.397, 0.5458, -0.4692), (1.41, 0.2093, -0.4493), (1.278, 0.598, 1.014), (1.41, 0.5771, 0.8052), (1.362, 0.1866, 0.7297), (0.1787, -0.6647, 1.136), (0.4873, -0.6731, 1.037), (0.4602, -0.863, 0.9294), (0.1486, 0.826, 1.467), (0.4374, 0.7299, 1.479), (0.4086, 0.255, 1.105), (-1.112, 0.6014, 1.169), (-0.8269, 0.6386, 1.301), (-0.7541, 0.2048, 1.048), (-0.7345, 0.352, -0.8883), (-0.8473, 0.691, -1.27), (-1.028, 0.6752, -1.231), (0.5445, 0.2928, -0.9108), (0.6393, 0.6885, -1.119), (0.2625, 0.5287, -0.9006), (0.5712, -1.005, -1.374), (0.5837, -0.7334, -1.516), (0.2193, -0.7251, -1.068), (0.4871, -0.4995, -1.331), (0.4826, -0.21, -1.017), (0.2113, -0.2831, -0.868), (1.027, -0.4639, -1.159), (0.9289, -0.1507, -0.886), (0.7081, -0.1356, -1.023), (1.057, -1.027, -1.178), (1.158, -0.7628, -1.342), (0.8725, -0.7374, -1.534), (0.6037, 0.8857, -1.472), (0.5737, 1.303, -1.437), (0.2612, 0.9973, -0.8447), (1.151, 0.8982, -1.423), (1.176, 1.21, -1.425), (0.9247, 1.3, -1.484), (0.9325, 0.3459, -0.8338), (1.03, 0.6739, -1.235), (0.8489, 0.6847, -1.296), (-0.9047, 0.9381, -1.49), (-0.9247, 1.3, -1.484), (-1.176, 1.21, -1.425), (-0.2712, 0.7828, -0.9847), (-0.2615, 0.9974, -0.845), (-0.5737, 1.303, -1.437), (-0.203, 0.1494, -0.8658), (-0.2628, 0.5272, -0.8989), (-0.6404, 0.6907, -1.119), (-0.4315, 0.7205, 1.484), (-0.1485, 0.826, 1.467), (-0.1145, 0.367, 1.233), (-0.6439, 1.544, 1.868), (-0.2245, 1.401, 1.673), (-0.1984, 1.131, 1.575), (-1.199, 1.235, 1.335), (-1.158, 1.377, 1.578), (-0.9858, 1.039, 1.517), (0.827, 0.6398, 1.3), (1.114, 0.6015, 1.171), (1.025, 0.2011, 1.019), (1.158, 1.377, 1.578), (1.199, 1.235, 1.335), (1.208, 0.9836, 1.293), (0.2234, 1.396, 1.664), (0.6439, 1.544, 1.868), (0.5827, 1.211, 1.924), (0.7402, -0.6921, 0.9376), (0.9248, -0.7134, 0.8297), (0.8578, -0.8496, 0.7427), (0.7802, -0.1778, 1.037), (1.021, -0.1982, 0.9801), (0.9941, -0.5155, 0.914), (0.1636, -0.07733, 1.176), (0.489, -0.1421, 1.082), (0.5075, -0.4378, 1.081), (1.485, 0.5441, 0.5164), (1.512, 0.5242, 0.1843), (1.467, 0.192, 0.1587), (1.375, 1.206, 0.5817), (1.432, 1.25, 0.2378), (1.448, 0.8491, 0.2386), (1.247, 1.172, 1.136), (1.31, 1.185, 0.8982), (1.384, 0.9654, 0.9048), (1.278, 0.5954, -0.8084), (1.126, 0.6682, -1.072), (1.054, 0.2946, -0.7298), (1.316, 1.222, -0.9789), (1.324, 1.212, -1.288), (1.305, 0.9078, -1.288), (1.378, 1.248, -0.07821), (1.32, 1.178, -0.4337), (1.403, 0.8661, -0.4924), (1.304, -0.8356, -0.6991), (1.239, -0.805, -1.006), (1.117, -1.023, -0.9627), (1.264, -0.1431, -0.6536), (1.135, -0.1409, -0.8056), (1.261, -0.487, -0.9597), (1.395, -0.1303, -0.1517), (1.344, -0.1268, -0.4309), (1.33, -0.4651, -0.4414), (0.4561, -1.274, 0.3735), (0.4839, -1.365, 0.1385), (0.1615, -1.445, 0.1701), (0.977, -1.131, 0.3508), (1.086, -1.199, 0.1295), (0.7954, -1.282, 0.122), (0.8431, -0.9461, 0.6538), (0.8896, -1.04, 0.5249), (0.6885, -1.11, 0.5504), (0.5023, -1.161, -0.7111), (0.5162, -1.095, -1.011), (0.2385, -0.9439, -0.7665), (0.9945, -1.098, -0.6833), (0.9765, -1.073, -0.9513), (0.7662, -1.085, -1.006), (1.128, -1.181, -0.1366), (1.065, -1.128, -0.3996), (0.8256, -1.205, -0.4208), (-0.7796, -1.132, -0.7032), (-0.766, -1.081, -1.002), (-0.9768, -1.072, -0.9511), (-0.1784, -1.111, -0.6322), (-0.2376, -0.9434, -0.7655), (-0.5149, -1.094, -1.011), (-0.1564, -1.417, -0.09786), (-0.1656, -1.237, -0.3823), (-0.5018, -1.249, -0.4159), (-1.368, -0.5267, 0.4309), (-1.404, -0.5001, 0.1538), (-1.42, -0.1519, 0.1559), (-1.163, -1.017, 0.3724), (-1.36, -1.127, 0.1406), (-1.398, -0.8425, 0.1519), (-0.9525, -0.8757, 0.6558), (-1.04, -0.9387, 0.5361), (-1.17, -0.7796, 0.5845), (-1.346, -0.5036, -0.7038), (-1.258, -0.4858, -0.9571), (-1.135, -0.1405, -0.8053), (-1.145, -1.036, -0.6894), (-1.116, -1.024, -0.9629), (-1.238, -0.8049, -1.006), (-1.309, -1.046, -0.1505), (-1.211, -1.006, -0.4007), (-1.314, -0.7938, -0.4305), (-1.368, 0.9448, -1.015), (-1.305, 0.9078, -1.288), (-1.324, 1.212, -1.288), (-1.236, 0.2327, -0.639), (-1.054, 0.2949, -0.7292), (-1.126, 0.6682, -1.072), (-1.478, 0.2037, -0.1627), (-1.41, 0.2094, -0.4493), (-1.396, 0.5458, -0.469), (0.5675, 2.097, -0.3136), (0.6104, 2.168, 0.02844), (0.2034, 2.215, 0.03392), (1.183, 1.455, -0.3703), (1.278, 1.595, -0.04296), (1.026, 1.985, 0.005422), (1.195, 1.41, -1.284), (1.112, 1.322, -0.9288), (0.8024, 1.348, -0.8669), (0.6136, 1.778, 1.303), (0.6759, 1.774, 1.709), (0.2319, 1.551, 1.583), (1.199, 1.387, 0.9555), (1.2, 1.355, 1.226), (1.087, 1.543, 1.392), (1.306, 1.606, 0.2501), (1.279, 1.484, 0.5932), (1.022, 1.755, 0.6876), (-1.016, 1.574, 1.098), (-1.087, 1.543, 1.392), (-1.2, 1.355, 1.226), (-0.2143, 1.744, 1.282), (-0.232, 1.553, 1.585), (-0.6759, 1.774, 1.709), (-0.2056, 2.091, 0.3751), (-0.2046, 1.92, 0.7887), (-0.623, 1.918, 0.7784), (-0.9437, 1.827, -0.3274), (-1.026, 1.985, 0.005422), (-1.278, 1.595, -0.04296), (-0.1848, 2.206, -0.3161), (-0.2034, 2.215, 0.03395), (-0.6104, 2.168, 0.02864), (-0.2204, 1.177, -0.7237), (-0.1573, 1.658, -0.6482), (-0.4939, 1.488, -0.7186), (-1.486, 0.896, 0.5926), (-1.446, 0.8493, 0.2391), (-1.432, 1.25, 0.2378), (-1.448, 0.1824, 0.4689), (-1.468, 0.1916, 0.1587), (-1.512, 0.5237, 0.1841), (-1.219, 0.1957, 0.9153), (-1.363, 0.1869, 0.7295), (-1.416, 0.5779, 0.8066), (-0.7368, -1.211, 0.3546), (-0.798, -1.283, 0.1216), (-1.088, -1.2, 0.13), (-0.156, -1.318, 0.3937), (-0.162, -1.445, 0.1702), (-0.4865, -1.367, 0.1393), (-0.1512, -1.037, 0.8031), (-0.1498, -1.18, 0.6009), (-0.4366, -1.154, 0.5799), (1.301, -0.8234, 0.4067), (1.404, -0.8429, 0.1503), (1.362, -1.127, 0.1401), (1.412, -0.1823, 0.4557), (1.42, -0.1519, 0.1558), (1.405, -0.5006, 0.1529), (1.197, -0.2056, 0.8719), (1.327, -0.2012, 0.7003), (1.267, -0.5353, 0.6445), (-0.4898, -0.6734, 1.037), (-0.1807, -0.6652, 1.139), (-0.1636, -0.8671, 0.998), (-0.4885, -0.1398, 1.087), (-0.1633, -0.0759, 1.175), (-0.1848, -0.3957, 1.172), (-1.019, -0.1957, 0.9789), (-0.7839, -0.1829, 1.039), (-0.7804, -0.4818, 1.002), (-0.7547, -0.4328, -1.372), (-0.7083, -0.1341, -1.02), (-0.9288, -0.1506, -0.8844), (-0.2085, -0.537, -1.035), (-0.2112, -0.2833, -0.8673), (-0.4813, -0.2118, -1.01), (-0.253, -0.8629, -0.9364), (-0.2193, -0.725, -1.068), (-0.5833, -0.7327, -1.523), (-0.571, -1.005, -1.375), (-0.4861, -0.4998, -1.331), (-1.028, -0.464, -1.159), (-0.9955, -0.516, 0.9157), (-0.5103, -0.4396, 1.084), (-0.4615, -0.8615, 0.9267), (1.148, -0.5346, 0.7995), (1.371, -0.5295, 0.4327), (1.163, -1.017, 0.3703), (-0.4376, -1.021, 0.7679), (-0.4592, -1.276, 0.3747), (-0.9777, -1.132, 0.3521), (-1.28, 0.5985, 1.015), (-1.498, 0.5445, 0.5165), (-1.374, 1.206, 0.5815), (-0.5504, 1.415, -1.172), (-0.5675, 2.097, -0.3136), (-1.183, 1.455, -0.3703), (-0.6217, 2.038, 0.3641), (-0.6136, 1.778, 1.303), (-1.2, 1.387, 0.9555), (1.029, 1.903, 0.31), (1.016, 1.574, 1.098), (0.2143, 1.744, 1.282), (0.9274, 1.505, -1.324), (0.9437, 1.827, -0.3274), (0.1848, 2.206, -0.3161), (-1.507, 0.5288, -0.1487), (-1.277, 0.5963, -0.8091), (-1.316, 1.222, -0.9789), (-1.342, -0.7896, -0.1542), (-1.306, -0.8376, -0.6979), (-1.264, -0.1428, -0.6537), (-1.055, -0.7449, 0.7161), (-1.307, -0.8271, 0.4103), (-1.413, -0.1828, 0.4569), (-0.5004, -1.367, -0.1329), (-0.5057, -1.16, -0.7132), (-0.9926, -1.102, -0.6826), (0.8396, -1.28, -0.1459), (0.7796, -1.135, -0.7062), (0.1783, -1.111, -0.632), (0.6727, -0.9903, 0.7084), (0.7366, -1.214, 0.3565), (0.1544, -1.319, 0.3946), (1.364, -0.4665, -0.1537), (1.347, -0.5044, -0.7037), (1.143, -1.04, -0.6882), (1.435, 0.8542, -0.1045), (1.368, 0.9448, -1.015), (1.236, 0.2319, -0.6388), (1.324, 0.9629, 1.128), (1.492, 0.8951, 0.5929), (1.448, 0.1825, 0.4698), (0.1848, -0.3959, 1.172), (0.7811, -0.4818, 1.002), (0.6966, -0.8548, 0.8373), (0.1982, 1.13, 1.574), (0.9873, 1.038, 1.518), (0.7548, 0.2037, 1.049), (-1.208, 0.9836, 1.293), (-0.5827, 1.211, 1.924), (-0.4117, 0.2506, 1.104), (-0.5432, 0.2921, -0.9071), (-0.6037, 0.8857, -1.472), (-1.151, 0.8982, -1.424), (0.7341, 0.351, -0.8872), (0.9046, 0.9378, -1.492), (0.2706, 0.7826, -0.9844), (0.815, -1.015, -1.318), (0.7548, -0.4321, -1.375), (0.2085, -0.5368, -1.036), (0.2613, -0.8609, -0.9248), (0.2031, 0.1497, -0.8673), (-0.9325, 0.3459, -0.8337), (-1.023, 0.2014, 1.018), (0.1147, 0.3669, 1.233), (0.1637, -0.869, 1.001), (1.22, 0.1938, 0.917), (1.478, 0.2041, -0.1632), (1.309, -1.044, -0.1489), (0.1502, -1.039, 0.8053), (0.1564, -1.417, -0.09783), (-1.13, -1.181, -0.1367), (-1.202, -0.2072, 0.8801), (-1.395, -0.1297, -0.1516), (-1.378, 1.248, -0.07821), (0.2204, 1.177, -0.7237), (0.2055, 2.092, 0.3748), (-1.307, 1.606, 0.2501), (-1.195, 1.41, -1.284), (-1.248, 1.172, 1.136), (-0.8425, -0.9456, 0.6536), (0.9519, -0.8746, 0.6532), (-0.8573, -0.8501, 0.7421), (-1.058, -1.028, -1.177)], [], [(1537, 389, 2, 643), (1536, 649, 6, 396), (1535, 394, 5, 390), (1534, 396, 6, 392), (1533, 397, 7, 393), (1532, 387, 3, 645), (1531, 410, 15, 633), (1530, 411, 20, 652), (1529, 399, 9, 653), (1528, 414, 15, 405), (1527, 415, 21, 656), (1526, 409, 19, 657), (1525, 418, 14, 404), (1524, 419, 22, 660), (1523, 408, 18, 661), (1522, 422, 12, 402), (1521, 423, 23, 664), (1520, 406, 16, 665), (1519, 426, 18, 408), (1518, 427, 24, 668), (1517, 637, 19, 669), (1516, 430, 13, 631), (1515, 431, 25, 672), (1514, 401, 11, 673), (1513, 482, 73, 625), (1512, 483, 74, 676), (1511, 449, 41, 677), (1510, 486, 72, 624), (1509, 487, 75, 680), (1508, 479, 71, 681), (1507, 490, 31, 583), (1506, 491, 76, 684), (1505, 478, 70, 685), (1504, 494, 69, 621), (1503, 495, 77, 688), (1502, 589, 37, 689), (1501, 498, 68, 620), (1500, 499, 78, 692), (1499, 475, 67, 693), (1498, 502, 48, 456), (1497, 503, 79, 696), (1496, 474, 66, 697), (1495, 506, 65, 617), (1494, 507, 80, 700), (1493, 454, 46, 701), (1492, 510, 64, 616), (1491, 511, 81, 704), (1490, 471, 63, 705), (1489, 514, 42, 450), (1488, 515, 82, 708), (1487, 470, 62, 709), (1486, 518, 61, 613), (1485, 519, 83, 712), (1484, 456, 48, 713), (1483, 522, 60, 612), (1482, 523, 84, 716), (1481, 467, 59, 717), (1480, 526, 44, 452), (1479, 527, 85, 720), (1478, 466, 58, 721), (1477, 530, 57, 609), (1476, 531, 86, 724), (1475, 457, 49, 725), (1474, 534, 56, 608), (1473, 535, 87, 728), (1472, 463, 55, 729), (1471, 538, 45, 453), (1470, 539, 88, 732), (1469, 462, 54, 733), (1468, 542, 53, 605), (1467, 543, 89, 736), (1466, 447, 39, 737), (1465, 546, 52, 604), (1464, 547, 90, 740), (1463, 459, 51, 741), (1462, 550, 33, 585), (1461, 551, 91, 744), (1460, 458, 50, 745), (1459, 554, 45, 597), (1458, 555, 92, 748), (1457, 435, 27, 749), (1456, 558, 33, 441), (1455, 559, 93, 752), (1454, 445, 37, 753), (1453, 562, 32, 440), (1452, 563, 94, 756), (1451, 444, 36, 757), (1450, 566, 30, 438), (1449, 567, 95, 760), (1448, 442, 34, 761), (1447, 570, 36, 444), (1446, 571, 96, 764), (1445, 601, 49, 765), (1444, 574, 43, 595), (1443, 575, 97, 768), (1442, 437, 29, 769), (1441, 770, 289, 577), (1440, 771, 290, 772), (1439, 629, 149, 773), (1438, 774, 288, 576), (1437, 775, 291, 776), (1436, 767, 287, 777), (1435, 778, 115, 403), (1434, 779, 292, 780), (1433, 766, 286, 781), (1432, 782, 285, 573), (1431, 783, 293, 784), (1430, 409, 121, 785), (1429, 786, 284, 572), (1428, 787, 294, 788), (1427, 763, 283, 789), (1426, 790, 156, 636), (1425, 791, 295, 792), (1424, 762, 282, 793), (1423, 794, 281, 569), (1422, 795, 296, 796), (1421, 634, 154, 797), (1420, 798, 280, 568), (1419, 799, 297, 800), (1418, 759, 279, 801), (1417, 802, 150, 630), (1416, 803, 298, 804), (1415, 758, 278, 805), (1414, 806, 277, 565), (1413, 807, 299, 808), (1412, 636, 156, 809), (1411, 810, 276, 564), (1410, 811, 300, 812), (1409, 755, 275, 813), (1408, 814, 152, 632), (1407, 815, 301, 816), (1406, 754, 274, 817), (1405, 818, 273, 561), (1404, 819, 302, 820), (1403, 637, 157, 821), (1402, 822, 272, 560), (1401, 823, 303, 824), (1400, 751, 271, 825), (1399, 826, 153, 633), (1398, 827, 304, 828), (1397, 750, 270, 829), (1396, 830, 269, 557), (1395, 831, 305, 832), (1394, 627, 147, 833), (1393, 834, 268, 556), (1392, 835, 306, 836), (1391, 747, 267, 837), (1390, 838, 117, 405), (1389, 839, 307, 840), (1388, 746, 266, 841), (1387, 842, 265, 553), (1386, 843, 308, 844), (1385, 650, 170, 845), (1384, 846, 264, 552), (1383, 847, 309, 848), (1382, 743, 263, 849), (1381, 850, 105, 393), (1380, 851, 310, 852), (1379, 742, 262, 853), (1378, 854, 261, 549), (1377, 855, 311, 856), (1376, 651, 171, 857), (1375, 858, 260, 548), (1374, 859, 312, 860), (1373, 739, 259, 861), (1372, 862, 124, 412), (1371, 863, 313, 864), (1370, 738, 258, 865), (1369, 866, 257, 545), (1368, 867, 314, 868), (1367, 639, 159, 869), (1366, 870, 256, 544), (1365, 871, 315, 872), (1364, 735, 255, 873), (1363, 874, 125, 413), (1362, 875, 316, 876), (1361, 734, 254, 877), (1360, 878, 253, 541), (1359, 879, 317, 880), (1358, 654, 174, 881), (1357, 882, 252, 540), (1356, 883, 318, 884), (1355, 731, 251, 885), (1354, 886, 165, 645), (1353, 887, 319, 888), (1352, 730, 250, 889), (1351, 890, 249, 537), (1350, 891, 320, 892), (1349, 655, 175, 893), (1348, 894, 248, 536), (1347, 895, 321, 896), (1346, 727, 247, 897), (1345, 898, 128, 416), (1344, 899, 322, 900), (1343, 726, 246, 901), (1342, 902, 245, 533), (1341, 903, 323, 904), (1340, 649, 169, 905), (1339, 906, 244, 532), (1338, 907, 324, 908), (1337, 723, 243, 909), (1336, 910, 129, 417), (1335, 911, 325, 912), (1334, 722, 242, 913), (1333, 914, 241, 529), (1332, 915, 326, 916), (1331, 658, 178, 917), (1330, 918, 240, 528), (1329, 919, 327, 920), (1328, 719, 239, 921), (1327, 922, 164, 644), (1326, 923, 328, 924), (1325, 718, 238, 925), (1324, 926, 237, 525), (1323, 927, 329, 928), (1322, 659, 179, 929), (1321, 930, 236, 524), (1320, 931, 330, 932), (1319, 715, 235, 933), (1318, 934, 132, 420), (1317, 935, 331, 936), (1316, 714, 234, 937), (1315, 938, 233, 521), (1314, 939, 332, 940), (1313, 648, 168, 941), (1312, 942, 232, 520), (1311, 943, 333, 944), (1310, 711, 231, 945), (1309, 946, 133, 421), (1308, 947, 334, 948), (1307, 710, 230, 949), (1306, 950, 229, 517), (1305, 951, 335, 952), (1304, 662, 182, 953), (1303, 954, 228, 516), (1302, 955, 336, 956), (1301, 707, 227, 957), (1300, 958, 162, 642), (1299, 959, 337, 960), (1298, 706, 226, 961), (1297, 962, 225, 513), (1296, 963, 338, 964), (1295, 663, 183, 965), (1294, 966, 224, 512), (1293, 967, 339, 968), (1292, 703, 223, 969), (1291, 970, 136, 424), (1290, 971, 340, 972), (1289, 702, 222, 973), (1288, 974, 221, 509), (1287, 975, 341, 976), (1286, 646, 166, 977), (1285, 978, 220, 508), (1284, 979, 342, 980), (1283, 699, 219, 981), (1282, 982, 137, 425), (1281, 983, 343, 984), (1280, 698, 218, 985), (1279, 986, 217, 505), (1278, 987, 344, 988), (1277, 666, 186, 989), (1276, 990, 216, 504), (1275, 991, 345, 992), (1274, 695, 215, 993), (1273, 994, 168, 648), (1272, 995, 346, 996), (1271, 694, 214, 997), (1270, 998, 213, 501), (1269, 999, 347, 1000), (1268, 667, 187, 1001), (1267, 1002, 212, 500), (1266, 1003, 348, 1004), (1265, 691, 211, 1005), (1264, 1006, 140, 428), (1263, 1007, 349, 1008), (1262, 690, 210, 1009), (1261, 1010, 209, 497), (1260, 1011, 350, 1012), (1259, 397, 109, 1013), (1258, 1014, 208, 496), (1257, 1015, 351, 1016), (1256, 687, 207, 1017), (1255, 1018, 141, 429), (1254, 1019, 352, 1020), (1253, 686, 206, 1021), (1252, 1022, 205, 493), (1251, 1023, 353, 1024), (1250, 670, 190, 1025), (1249, 1026, 204, 492), (1248, 1027, 354, 1028), (1247, 683, 203, 1029), (1246, 1030, 103, 391), (1245, 1031, 355, 1032), (1244, 682, 202, 1033), (1243, 1034, 201, 489), (1242, 1035, 356, 1036), (1241, 671, 191, 1037), (1240, 1038, 200, 488), (1239, 1039, 357, 1040), (1238, 679, 199, 1041), (1237, 1042, 144, 432), (1236, 1043, 358, 1044), (1235, 678, 198, 1045), (1234, 1046, 197, 485), (1233, 1047, 359, 1048), (1232, 641, 161, 1049), (1231, 1050, 196, 484), (1230, 1051, 360, 1052), (1229, 675, 195, 1053), (1228, 1054, 145, 433), (1227, 1055, 361, 1056), (1226, 674, 194, 1057), (1225, 1058, 193, 481), (1224, 1059, 362, 1060), (1223, 593, 113, 1061), (1222, 1062, 192, 480), (1221, 1063, 363, 1064), (1220, 623, 143, 1065), (1219, 1066, 151, 439), (1218, 1067, 364, 1068), (1217, 622, 142, 1069), (1216, 1070, 189, 477), (1215, 1071, 365, 1072), (1214, 445, 157, 1073), (1213, 1074, 188, 476), (1212, 1075, 366, 1076), (1211, 619, 139, 1077), (1210, 1078, 120, 600), (1209, 1079, 367, 1080), (1208, 618, 138, 1081), (1207, 1082, 185, 473), (1206, 1083, 368, 1084), (1205, 598, 118, 1085), (1204, 1086, 184, 472), (1203, 1087, 369, 1088), (1202, 615, 135, 1089), (1201, 1090, 114, 594), (1200, 1091, 370, 1092), (1199, 614, 134, 1093), (1198, 1094, 181, 469), (1197, 1095, 371, 1096), (1196, 600, 120, 1097), (1195, 1098, 180, 468), (1194, 1099, 372, 1100), (1193, 611, 131, 1101), (1192, 1102, 116, 596), (1191, 1103, 373, 1104), (1190, 610, 130, 1105), (1189, 1106, 177, 465), (1188, 1107, 374, 1108), (1187, 601, 121, 1109), (1186, 1110, 176, 464), (1185, 1111, 375, 1112), (1184, 607, 127, 1113), (1183, 1114, 117, 597), (1182, 1115, 376, 1116), (1181, 606, 126, 1117), (1180, 1118, 173, 461), (1179, 1119, 377, 1120), (1178, 591, 111, 1121), (1177, 1122, 172, 460), (1176, 1123, 378, 1124), (1175, 603, 123, 1125), (1174, 1126, 153, 441), (1173, 1127, 379, 1128), (1172, 602, 122, 1129), (1171, 1130, 165, 453), (1170, 1131, 380, 1132), (1169, 579, 99, 1133), (1168, 1134, 105, 585), (1167, 1135, 381, 1136), (1166, 589, 109, 1137), (1165, 1138, 104, 584), (1164, 1139, 382, 1140), (1163, 588, 108, 1141), (1162, 1142, 102, 582), (1161, 1143, 383, 1144), (1160, 586, 106, 1145), (1159, 1146, 108, 588), (1158, 1147, 384, 1148), (1157, 457, 169, 1149), (1156, 1150, 163, 451), (1155, 1151, 385, 1152), (1154, 581, 101, 1153), (1151, 1154, 1153, 385), (289, 769, 1154, 1151), (769, 29, 581, 1154), (766, 1155, 1152, 286), (97, 577, 1155, 766), (577, 289, 1151, 1155), (574, 1156, 451, 43), (286, 1152, 1156, 574), (1152, 385, 1150, 1156), (1147, 1157, 1149, 384), (285, 765, 1157, 1147), (765, 49, 457, 1157), (762, 1158, 1148, 282), (96, 573, 1158, 762), (573, 285, 1147, 1158), (570, 1159, 588, 36), (282, 1148, 1159, 570), (1148, 384, 1146, 1159), (1143, 1160, 1145, 383), (281, 761, 1160, 1143), (761, 34, 586, 1160), (758, 1161, 1144, 278), (95, 569, 1161, 758), (569, 281, 1143, 1161), (566, 1162, 582, 30), (278, 1144, 1162, 566), (1144, 383, 1142, 1162), (1139, 1163, 1141, 382), (277, 757, 1163, 1139), (757, 36, 588, 1163), (754, 1164, 1140, 274), (94, 565, 1164, 754), (565, 277, 1139, 1164), (562, 1165, 584, 32), (274, 1140, 1165, 562), (1140, 382, 1138, 1165), (1135, 1166, 1137, 381), (273, 753, 1166, 1135), (753, 37, 589, 1166), (750, 1167, 1136, 270), (93, 561, 1167, 750), (561, 273, 1135, 1167), (558, 1168, 585, 33), (270, 1136, 1168, 558), (1136, 381, 1134, 1168), (1131, 1169, 1133, 380), (269, 749, 1169, 1131), (749, 27, 579, 1169), (746, 1170, 1132, 266), (92, 557, 1170, 746), (557, 269, 1131, 1170), (554, 1171, 453, 45), (266, 1132, 1171, 554), (1132, 380, 1130, 1171), (1127, 1172, 1129, 379), (265, 745, 1172, 1127), (745, 50, 602, 1172), (742, 1173, 1128, 262), (91, 553, 1173, 742), (553, 265, 1127, 1173), (550, 1174, 441, 33), (262, 1128, 1174, 550), (1128, 379, 1126, 1174), (1123, 1175, 1125, 378), (261, 741, 1175, 1123), (741, 51, 603, 1175), (738, 1176, 1124, 258), (90, 549, 1176, 738), (549, 261, 1123, 1176), (546, 1177, 460, 52), (258, 1124, 1177, 546), (1124, 378, 1122, 1177), (1119, 1178, 1121, 377), (257, 737, 1178, 1119), (737, 39, 591, 1178), (734, 1179, 1120, 254), (89, 545, 1179, 734), (545, 257, 1119, 1179), (542, 1180, 461, 53), (254, 1120, 1180, 542), (1120, 377, 1118, 1180), (1115, 1181, 1117, 376), (253, 733, 1181, 1115), (733, 54, 606, 1181), (730, 1182, 1116, 250), (88, 541, 1182, 730), (541, 253, 1115, 1182), (538, 1183, 597, 45), (250, 1116, 1183, 538), (1116, 376, 1114, 1183), (1111, 1184, 1113, 375), (249, 729, 1184, 1111), (729, 55, 607, 1184), (726, 1185, 1112, 246), (87, 537, 1185, 726), (537, 249, 1111, 1185), (534, 1186, 464, 56), (246, 1112, 1186, 534), (1112, 375, 1110, 1186), (1107, 1187, 1109, 374), (245, 725, 1187, 1107), (725, 49, 601, 1187), (722, 1188, 1108, 242), (86, 533, 1188, 722), (533, 245, 1107, 1188), (530, 1189, 465, 57), (242, 1108, 1189, 530), (1108, 374, 1106, 1189), (1103, 1190, 1105, 373), (241, 721, 1190, 1103), (721, 58, 610, 1190), (718, 1191, 1104, 238), (85, 529, 1191, 718), (529, 241, 1103, 1191), (526, 1192, 596, 44), (238, 1104, 1192, 526), (1104, 373, 1102, 1192), (1099, 1193, 1101, 372), (237, 717, 1193, 1099), (717, 59, 611, 1193), (714, 1194, 1100, 234), (84, 525, 1194, 714), (525, 237, 1099, 1194), (522, 1195, 468, 60), (234, 1100, 1195, 522), (1100, 372, 1098, 1195), (1095, 1196, 1097, 371), (233, 713, 1196, 1095), (713, 48, 600, 1196), (710, 1197, 1096, 230), (83, 521, 1197, 710), (521, 233, 1095, 1197), (518, 1198, 469, 61), (230, 1096, 1198, 518), (1096, 371, 1094, 1198), (1091, 1199, 1093, 370), (229, 709, 1199, 1091), (709, 62, 614, 1199), (706, 1200, 1092, 226), (82, 517, 1200, 706), (517, 229, 1091, 1200), (514, 1201, 594, 42), (226, 1092, 1201, 514), (1092, 370, 1090, 1201), (1087, 1202, 1089, 369), (225, 705, 1202, 1087), (705, 63, 615, 1202), (702, 1203, 1088, 222), (81, 513, 1203, 702), (513, 225, 1087, 1203), (510, 1204, 472, 64), (222, 1088, 1204, 510), (1088, 369, 1086, 1204), (1083, 1205, 1085, 368), (221, 701, 1205, 1083), (701, 46, 598, 1205), (698, 1206, 1084, 218), (80, 509, 1206, 698), (509, 221, 1083, 1206), (506, 1207, 473, 65), (218, 1084, 1207, 506), (1084, 368, 1082, 1207), (1079, 1208, 1081, 367), (217, 697, 1208, 1079), (697, 66, 618, 1208), (694, 1209, 1080, 214), (79, 505, 1209, 694), (505, 217, 1079, 1209), (502, 1210, 600, 48), (214, 1080, 1210, 502), (1080, 367, 1078, 1210), (1075, 1211, 1077, 366), (213, 693, 1211, 1075), (693, 67, 619, 1211), (690, 1212, 1076, 210), (78, 501, 1212, 690), (501, 213, 1075, 1212), (498, 1213, 476, 68), (210, 1076, 1213, 498), (1076, 366, 1074, 1213), (1071, 1214, 1073, 365), (209, 689, 1214, 1071), (689, 37, 445, 1214), (686, 1215, 1072, 206), (77, 497, 1215, 686), (497, 209, 1071, 1215), (494, 1216, 477, 69), (206, 1072, 1216, 494), (1072, 365, 1070, 1216), (1067, 1217, 1069, 364), (205, 685, 1217, 1067), (685, 70, 622, 1217), (682, 1218, 1068, 202), (76, 493, 1218, 682), (493, 205, 1067, 1218), (490, 1219, 439, 31), (202, 1068, 1219, 490), (1068, 364, 1066, 1219), (1063, 1220, 1065, 363), (201, 681, 1220, 1063), (681, 71, 623, 1220), (678, 1221, 1064, 198), (75, 489, 1221, 678), (489, 201, 1063, 1221), (486, 1222, 480, 72), (198, 1064, 1222, 486), (1064, 363, 1062, 1222), (1059, 1223, 1061, 362), (197, 677, 1223, 1059), (677, 41, 593, 1223), (674, 1224, 1060, 194), (74, 485, 1224, 674), (485, 197, 1059, 1224), (482, 1225, 481, 73), (194, 1060, 1225, 482), (1060, 362, 1058, 1225), (1055, 1226, 1057, 361), (196, 676, 1226, 1055), (676, 74, 674, 1226), (623, 1227, 1056, 143), (71, 484, 1227, 623), (484, 196, 1055, 1227), (431, 1228, 433, 25), (143, 1056, 1228, 431), (1056, 361, 1054, 1228), (1051, 1229, 1053, 360), (146, 434, 1229, 1051), (434, 26, 675, 1229), (671, 1230, 1052, 191), (8, 626, 1230, 671), (626, 146, 1051, 1230), (479, 1231, 484, 71), (191, 1052, 1231, 479), (1052, 360, 1050, 1231), (1047, 1232, 1049, 359), (98, 386, 1232, 1047), (386, 1, 641, 1232), (675, 1233, 1048, 195), (26, 578, 1233, 675), (578, 98, 1047, 1233), (483, 1234, 485, 74), (195, 1048, 1234, 483), (1048, 359, 1046, 1234), (1043, 1235, 1045, 358), (200, 680, 1235, 1043), (680, 75, 678, 1235), (591, 1236, 1044, 111), (39, 488, 1236, 591), (488, 200, 1043, 1236), (399, 1237, 432, 9), (111, 1044, 1237, 399), (1044, 358, 1042, 1237), (1039, 1238, 1041, 357), (158, 446, 1238, 1039), (446, 38, 679, 1238), (639, 1239, 1040, 159), (0, 638, 1239, 639), (638, 158, 1039, 1239), (447, 1240, 488, 39), (159, 1040, 1240, 447), (1040, 357, 1038, 1240), (1035, 1241, 1037, 356), (110, 398, 1241, 1035), (398, 8, 671, 1241), (679, 1242, 1036, 199), (38, 590, 1242, 679), (590, 110, 1035, 1242), (487, 1243, 489, 75), (199, 1036, 1243, 487), (1036, 356, 1034, 1243), (1031, 1244, 1033, 355), (204, 684, 1244, 1031), (684, 76, 682, 1244), (579, 1245, 1032, 99), (27, 492, 1245, 579), (492, 204, 1031, 1245), (387, 1246, 391, 3), (99, 1032, 1246, 387), (1032, 355, 1030, 1246), (1027, 1247, 1029, 354), (144, 624, 1247, 1027), (624, 72, 683, 1247), (627, 1248, 1028, 147), (9, 432, 1248, 627), (432, 144, 1027, 1248), (435, 1249, 492, 27), (147, 1028, 1249, 435), (1028, 354, 1026, 1249), (1023, 1250, 1025, 353), (192, 672, 1250, 1023), (672, 25, 670, 1250), (683, 1251, 1024, 203), (72, 480, 1251, 683), (480, 192, 1023, 1251), (491, 1252, 493, 76), (203, 1024, 1252, 491), (1024, 353, 1022, 1252), (1019, 1253, 1021, 352), (208, 688, 1253, 1019), (688, 77, 686, 1253), (619, 1254, 1020, 139), (67, 496, 1254, 619), (496, 208, 1019, 1254), (427, 1255, 429, 24), (139, 1020, 1255, 427), (1020, 352, 1018, 1255), (1015, 1256, 1017, 351), (155, 443, 1256, 1015), (443, 35, 687, 1256), (667, 1257, 1016, 187), (17, 635, 1257, 667), (635, 155, 1015, 1257), (475, 1258, 496, 67), (187, 1016, 1258, 475), (1016, 351, 1014, 1258), (1011, 1259, 1013, 350), (107, 395, 1259, 1011), (395, 7, 397, 1259), (687, 1260, 1012, 207), (35, 587, 1260, 687), (587, 107, 1011, 1260), (495, 1261, 497, 77), (207, 1012, 1261, 495), (1012, 350, 1010, 1261), (1007, 1262, 1009, 349), (212, 692, 1262, 1007), (692, 78, 690, 1262), (598, 1263, 1008, 118), (46, 500, 1263, 598), (500, 212, 1007, 1263), (406, 1264, 428, 16), (118, 1008, 1264, 406), (1008, 349, 1006, 1264), (1003, 1265, 1005, 348), (167, 455, 1265, 1003), (455, 47, 691, 1265), (646, 1266, 1004, 166), (4, 647, 1266, 646), (647, 167, 1003, 1266), (454, 1267, 500, 46), (166, 1004, 1267, 454), (1004, 348, 1002, 1267), (999, 1268, 1001, 347), (119, 407, 1268, 999), (407, 17, 667, 1268), (691, 1269, 1000, 211), (47, 599, 1269, 691), (599, 119, 999, 1269), (499, 1270, 501, 78), (211, 1000, 1270, 499), (1000, 347, 998, 1270), (995, 1271, 997, 346), (216, 696, 1271, 995), (696, 79, 694, 1271), (586, 1272, 996, 106), (34, 504, 1272, 586), (504, 216, 995, 1272), (394, 1273, 648, 5), (106, 996, 1273, 394), (996, 346, 994, 1273), (991, 1274, 993, 345), (140, 620, 1274, 991), (620, 68, 695, 1274), (634, 1275, 992, 154), (16, 428, 1275, 634), (428, 140, 991, 1275), (442, 1276, 504, 34), (154, 992, 1276, 442), (992, 345, 990, 1276), (987, 1277, 989, 344), (188, 668, 1277, 987), (668, 24, 666, 1277), (695, 1278, 988, 215), (68, 476, 1278, 695), (476, 188, 987, 1278), (503, 1279, 505, 79), (215, 988, 1279, 503), (988, 344, 986, 1279), (983, 1280, 985, 343), (220, 700, 1280, 983), (700, 80, 698, 1280), (615, 1281, 984, 135), (63, 508, 1281, 615), (508, 220, 983, 1281), (423, 1282, 425, 23), (135, 984, 1282, 423), (984, 343, 982, 1282), (979, 1283, 981, 342), (148, 436, 1283, 979), (436, 28, 699, 1283), (663, 1284, 980, 183), (10, 628, 1284, 663), (628, 148, 979, 1284), (471, 1285, 508, 63), (183, 980, 1285, 471), (980, 342, 978, 1285), (975, 1286, 977, 341), (100, 388, 1286, 975), (388, 4, 646, 1286), (699, 1287, 976, 219), (28, 580, 1287, 699), (580, 100, 975, 1287), (507, 1288, 509, 80), (219, 976, 1288, 507), (976, 341, 974, 1288), (971, 1289, 973, 340), (224, 704, 1289, 971), (704, 81, 702, 1289), (590, 1290, 972, 110), (38, 512, 1290, 590), (512, 224, 971, 1290), (398, 1291, 424, 8), (110, 972, 1291, 398), (972, 340, 970, 1291), (967, 1292, 969, 339), (160, 448, 1292, 967), (448, 40, 703, 1292), (638, 1293, 968, 158), (0, 640, 1293, 638), (640, 160, 967, 1293), (446, 1294, 512, 38), (158, 968, 1294, 446), (968, 339, 966, 1294), (963, 1295, 965, 338), (112, 400, 1295, 963), (400, 10, 663, 1295), (703, 1296, 964, 223), (40, 592, 1296, 703), (592, 112, 963, 1296), (511, 1297, 513, 81), (223, 964, 1297, 511), (964, 338, 962, 1297), (959, 1298, 961, 337), (228, 708, 1298, 959), (708, 82, 706, 1298), (578, 1299, 960, 98), (26, 516, 1299, 578), (516, 228, 959, 1299), (386, 1300, 642, 1), (98, 960, 1300, 386), (960, 337, 958, 1300), (955, 1301, 957, 336), (136, 616, 1301, 955), (616, 64, 707, 1301), (626, 1302, 956, 146), (8, 424, 1302, 626), (424, 136, 955, 1302), (434, 1303, 516, 26), (146, 956, 1303, 434), (956, 336, 954, 1303), (951, 1304, 953, 335), (184, 664, 1304, 951), (664, 23, 662, 1304), (707, 1305, 952, 227), (64, 472, 1305, 707), (472, 184, 951, 1305), (515, 1306, 517, 82), (227, 952, 1306, 515), (952, 335, 950, 1306), (947, 1307, 949, 334), (232, 712, 1307, 947), (712, 83, 710, 1307), (611, 1308, 948, 131), (59, 520, 1308, 611), (520, 232, 947, 1308), (419, 1309, 421, 22), (131, 948, 1309, 419), (948, 334, 946, 1309), (943, 1310, 945, 333), (150, 438, 1310, 943), (438, 30, 711, 1310), (659, 1311, 944, 179), (12, 630, 1311, 659), (630, 150, 943, 1311), (467, 1312, 520, 59), (179, 944, 1312, 467), (944, 333, 942, 1312), (939, 1313, 941, 332), (102, 390, 1313, 939), (390, 5, 648, 1313), (711, 1314, 940, 231), (30, 582, 1314, 711), (582, 102, 939, 1314), (519, 1315, 521, 83), (231, 940, 1315, 519), (940, 332, 938, 1315), (935, 1316, 937, 331), (236, 716, 1316, 935), (716, 84, 714, 1316), (593, 1317, 936, 113), (41, 524, 1317, 593), (524, 236, 935, 1317), (401, 1318, 420, 11), (113, 936, 1318, 401), (936, 331, 934, 1318), (931, 1319, 933, 330), (162, 450, 1319, 931), (450, 42, 715, 1319), (641, 1320, 932, 161), (1, 642, 1320, 641), (642, 162, 931, 1320), (449, 1321, 524, 41), (161, 932, 1321, 449), (932, 330, 930, 1321), (927, 1322, 929, 329), (114, 402, 1322, 927), (402, 12, 659, 1322), (715, 1323, 928, 235), (42, 594, 1323, 715), (594, 114, 927, 1323), (523, 1324, 525, 84), (235, 928, 1324, 523), (928, 329, 926, 1324), (923, 1325, 925, 328), (240, 720, 1325, 923), (720, 85, 718, 1325), (581, 1326, 924, 101), (29, 528, 1326, 581), (528, 240, 923, 1326), (389, 1327, 644, 2), (101, 924, 1327, 389), (924, 328, 922, 1327), (919, 1328, 921, 327), (132, 612, 1328, 919), (612, 60, 719, 1328), (629, 1329, 920, 149), (11, 420, 1329, 629), (420, 132, 919, 1329), (437, 1330, 528, 29), (149, 920, 1330, 437), (920, 327, 918, 1330), (915, 1331, 917, 326), (180, 660, 1331, 915), (660, 22, 658, 1331), (719, 1332, 916, 239), (60, 468, 1332, 719), (468, 180, 915, 1332), (527, 1333, 529, 85), (239, 916, 1333, 527), (916, 326, 914, 1333), (911, 1334, 913, 325), (244, 724, 1334, 911), (724, 86, 722, 1334), (607, 1335, 912, 127), (55, 532, 1335, 607), (532, 244, 911, 1335), (415, 1336, 417, 21), (127, 912, 1336, 415), (912, 325, 910, 1336), (907, 1337, 909, 324), (152, 440, 1337, 907), (440, 32, 723, 1337), (655, 1338, 908, 175), (14, 632, 1338, 655), (632, 152, 907, 1338), (463, 1339, 532, 55), (175, 908, 1339, 463), (908, 324, 906, 1339), (903, 1340, 905, 323), (104, 392, 1340, 903), (392, 6, 649, 1340), (723, 1341, 904, 243), (32, 584, 1341, 723), (584, 104, 903, 1341), (531, 1342, 533, 86), (243, 904, 1342, 531), (904, 323, 902, 1342), (899, 1343, 901, 322), (248, 728, 1343, 899), (728, 87, 726, 1343), (595, 1344, 900, 115), (43, 536, 1344, 595), (536, 248, 899, 1344), (403, 1345, 416, 13), (115, 900, 1345, 403), (900, 322, 898, 1345), (895, 1346, 897, 321), (164, 452, 1346, 895), (452, 44, 727, 1346), (643, 1347, 896, 163), (2, 644, 1347, 643), (644, 164, 895, 1347), (451, 1348, 536, 43), (163, 896, 1348, 451), (896, 321, 894, 1348), (891, 1349, 893, 320), (116, 404, 1349, 891), (404, 14, 655, 1349), (727, 1350, 892, 247), (44, 596, 1350, 727), (596, 116, 891, 1350), (535, 1351, 537, 87), (247, 892, 1351, 535), (892, 320, 890, 1351), (887, 1352, 889, 319), (252, 732, 1352, 887), (732, 88, 730, 1352), (583, 1353, 888, 103), (31, 540, 1353, 583), (540, 252, 887, 1353), (391, 1354, 645, 3), (103, 888, 1354, 391), (888, 319, 886, 1354), (883, 1355, 885, 318), (128, 608, 1355, 883), (608, 56, 731, 1355), (631, 1356, 884, 151), (13, 416, 1356, 631), (416, 128, 883, 1356), (439, 1357, 540, 31), (151, 884, 1357, 439), (884, 318, 882, 1357), (879, 1358, 881, 317), (176, 656, 1358, 879), (656, 21, 654, 1358), (731, 1359, 880, 251), (56, 464, 1359, 731), (464, 176, 879, 1359), (539, 1360, 541, 88), (251, 880, 1360, 539), (880, 317, 878, 1360), (875, 1361, 877, 316), (256, 736, 1361, 875), (736, 89, 734, 1361), (603, 1362, 876, 123), (51, 544, 1362, 603), (544, 256, 875, 1362), (411, 1363, 413, 20), (123, 876, 1363, 411), (876, 316, 874, 1363), (871, 1364, 873, 315), (112, 592, 1364, 871), (592, 40, 735, 1364), (651, 1365, 872, 171), (10, 400, 1365, 651), (400, 112, 871, 1365), (459, 1366, 544, 51), (171, 872, 1366, 459), (872, 315, 870, 1366), (867, 1367, 869, 314), (160, 640, 1367, 867), (640, 0, 639, 1367), (735, 1368, 868, 255), (40, 448, 1368, 735), (448, 160, 867, 1368), (543, 1369, 545, 89), (255, 868, 1369, 543), (868, 314, 866, 1369), (863, 1370, 865, 313), (260, 740, 1370, 863), (740, 90, 738, 1370), (599, 1371, 864, 119), (47, 548, 1371, 599), (548, 260, 863, 1371), (407, 1372, 412, 17), (119, 864, 1372, 407), (864, 313, 862, 1372), (859, 1373, 861, 312), (100, 580, 1373, 859), (580, 28, 739, 1373), (647, 1374, 860, 167), (4, 388, 1374, 647), (388, 100, 859, 1374), (455, 1375, 548, 47), (167, 860, 1375, 455), (860, 312, 858, 1375), (855, 1376, 857, 311), (148, 628, 1376, 855), (628, 10, 651, 1376), (739, 1377, 856, 259), (28, 436, 1377, 739), (436, 148, 855, 1377), (547, 1378, 549, 90), (259, 856, 1378, 547), (856, 311, 854, 1378), (851, 1379, 853, 310), (264, 744, 1379, 851), (744, 91, 742, 1379), (587, 1380, 852, 107), (35, 552, 1380, 587), (552, 264, 851, 1380), (395, 1381, 393, 7), (107, 852, 1381, 395), (852, 310, 850, 1381), (847, 1382, 849, 309), (124, 604, 1382, 847), (604, 52, 743, 1382), (635, 1383, 848, 155), (17, 412, 1383, 635), (412, 124, 847, 1383), (443, 1384, 552, 35), (155, 848, 1384, 443), (848, 309, 846, 1384), (843, 1385, 845, 308), (172, 652, 1385, 843), (652, 20, 650, 1385), (743, 1386, 844, 263), (52, 460, 1386, 743), (460, 172, 843, 1386), (551, 1387, 553, 91), (263, 844, 1387, 551), (844, 308, 842, 1387), (839, 1388, 841, 307), (268, 748, 1388, 839), (748, 92, 746, 1388), (602, 1389, 840, 122), (50, 556, 1389, 602), (556, 268, 839, 1389), (410, 1390, 405, 15), (122, 840, 1390, 410), (840, 307, 838, 1390), (835, 1391, 837, 306), (125, 605, 1391, 835), (605, 53, 747, 1391), (650, 1392, 836, 170), (20, 413, 1392, 650), (413, 125, 835, 1392), (458, 1393, 556, 50), (170, 836, 1393, 458), (836, 306, 834, 1393), (831, 1394, 833, 305), (173, 653, 1394, 831), (653, 9, 627, 1394), (747, 1395, 832, 267), (53, 461, 1395, 747), (461, 173, 831, 1395), (555, 1396, 557, 92), (267, 832, 1396, 555), (832, 305, 830, 1396), (827, 1397, 829, 304), (272, 752, 1397, 827), (752, 93, 750, 1397), (606, 1398, 828, 126), (54, 560, 1398, 606), (560, 272, 827, 1398), (414, 1399, 633, 15), (126, 828, 1399, 414), (828, 304, 826, 1399), (823, 1400, 825, 303), (129, 609, 1400, 823), (609, 57, 751, 1400), (654, 1401, 824, 174), (21, 417, 1401, 654), (417, 129, 823, 1401), (462, 1402, 560, 54), (174, 824, 1402, 462), (824, 303, 822, 1402), (819, 1403, 821, 302), (177, 657, 1403, 819), (657, 19, 637, 1403), (751, 1404, 820, 271), (57, 465, 1404, 751), (465, 177, 819, 1404), (559, 1405, 561, 93), (271, 820, 1405, 559), (820, 302, 818, 1405), (815, 1406, 817, 301), (276, 756, 1406, 815), (756, 94, 754, 1406), (610, 1407, 816, 130), (58, 564, 1407, 610), (564, 276, 815, 1407), (418, 1408, 632, 14), (130, 816, 1408, 418), (816, 301, 814, 1408), (811, 1409, 813, 300), (133, 613, 1409, 811), (613, 61, 755, 1409), (658, 1410, 812, 178), (22, 421, 1410, 658), (421, 133, 811, 1410), (466, 1411, 564, 58), (178, 812, 1411, 466), (812, 300, 810, 1411), (807, 1412, 809, 299), (181, 661, 1412, 807), (661, 18, 636, 1412), (755, 1413, 808, 275), (61, 469, 1413, 755), (469, 181, 807, 1413), (563, 1414, 565, 94), (275, 808, 1414, 563), (808, 299, 806, 1414), (803, 1415, 805, 298), (280, 760, 1415, 803), (760, 95, 758, 1415), (614, 1416, 804, 134), (62, 568, 1416, 614), (568, 280, 803, 1416), (422, 1417, 630, 12), (134, 804, 1417, 422), (804, 298, 802, 1417), (799, 1418, 801, 297), (137, 617, 1418, 799), (617, 65, 759, 1418), (662, 1419, 800, 182), (23, 425, 1419, 662), (425, 137, 799, 1419), (470, 1420, 568, 62), (182, 800, 1420, 470), (800, 297, 798, 1420), (795, 1421, 797, 296), (185, 665, 1421, 795), (665, 16, 634, 1421), (759, 1422, 796, 279), (65, 473, 1422, 759), (473, 185, 795, 1422), (567, 1423, 569, 95), (279, 796, 1423, 567), (796, 296, 794, 1423), (791, 1424, 793, 295), (284, 764, 1424, 791), (764, 96, 762, 1424), (618, 1425, 792, 138), (66, 572, 1425, 618), (572, 284, 791, 1425), (426, 1426, 636, 18), (138, 792, 1426, 426), (792, 295, 790, 1426), (787, 1427, 789, 294), (141, 621, 1427, 787), (621, 69, 763, 1427), (666, 1428, 788, 186), (24, 429, 1428, 666), (429, 141, 787, 1428), (474, 1429, 572, 66), (186, 788, 1429, 474), (788, 294, 786, 1429), (783, 1430, 785, 293), (189, 669, 1430, 783), (669, 19, 409, 1430), (763, 1431, 784, 283), (69, 477, 1431, 763), (477, 189, 783, 1431), (571, 1432, 573, 96), (283, 784, 1432, 571), (784, 293, 782, 1432), (779, 1433, 781, 292), (288, 768, 1433, 779), (768, 97, 766, 1433), (622, 1434, 780, 142), (70, 576, 1434, 622), (576, 288, 779, 1434), (430, 1435, 403, 13), (142, 780, 1435, 430), (780, 292, 778, 1435), (775, 1436, 777, 291), (145, 625, 1436, 775), (625, 73, 767, 1436), (670, 1437, 776, 190), (25, 433, 1437, 670), (433, 145, 775, 1437), (478, 1438, 576, 70), (190, 776, 1438, 478), (776, 291, 774, 1438), (771, 1439, 773, 290), (193, 673, 1439, 771), (673, 11, 629, 1439), (767, 1440, 772, 287), (73, 481, 1440, 767), (481, 193, 771, 1440), (575, 1441, 577, 97), (287, 772, 1441, 575), (772, 290, 770, 1441), (770, 1442, 769, 289), (290, 773, 1442, 770), (773, 149, 437, 1442), (774, 1443, 768, 288), (291, 777, 1443, 774), (777, 287, 575, 1443), (778, 1444, 595, 115), (292, 781, 1444, 778), (781, 286, 574, 1444), (782, 1445, 765, 285), (293, 785, 1445, 782), (785, 121, 601, 1445), (786, 1446, 764, 284), (294, 789, 1446, 786), (789, 283, 571, 1446), (790, 1447, 444, 156), (295, 793, 1447, 790), (793, 282, 570, 1447), (794, 1448, 761, 281), (296, 797, 1448, 794), (797, 154, 442, 1448), (798, 1449, 760, 280), (297, 801, 1449, 798), (801, 279, 567, 1449), (802, 1450, 438, 150), (298, 805, 1450, 802), (805, 278, 566, 1450), (806, 1451, 757, 277), (299, 809, 1451, 806), (809, 156, 444, 1451), (810, 1452, 756, 276), (300, 813, 1452, 810), (813, 275, 563, 1452), (814, 1453, 440, 152), (301, 817, 1453, 814), (817, 274, 562, 1453), (818, 1454, 753, 273), (302, 821, 1454, 818), (821, 157, 445, 1454), (822, 1455, 752, 272), (303, 825, 1455, 822), (825, 271, 559, 1455), (826, 1456, 441, 153), (304, 829, 1456, 826), (829, 270, 558, 1456), (830, 1457, 749, 269), (305, 833, 1457, 830), (833, 147, 435, 1457), (834, 1458, 748, 268), (306, 837, 1458, 834), (837, 267, 555, 1458), (838, 1459, 597, 117), (307, 841, 1459, 838), (841, 266, 554, 1459), (842, 1460, 745, 265), (308, 845, 1460, 842), (845, 170, 458, 1460), (846, 1461, 744, 264), (309, 849, 1461, 846), (849, 263, 551, 1461), (850, 1462, 585, 105), (310, 853, 1462, 850), (853, 262, 550, 1462), (854, 1463, 741, 261), (311, 857, 1463, 854), (857, 171, 459, 1463), (858, 1464, 740, 260), (312, 861, 1464, 858), (861, 259, 547, 1464), (862, 1465, 604, 124), (313, 865, 1465, 862), (865, 258, 546, 1465), (866, 1466, 737, 257), (314, 869, 1466, 866), (869, 159, 447, 1466), (870, 1467, 736, 256), (315, 873, 1467, 870), (873, 255, 543, 1467), (874, 1468, 605, 125), (316, 877, 1468, 874), (877, 254, 542, 1468), (878, 1469, 733, 253), (317, 881, 1469, 878), (881, 174, 462, 1469), (882, 1470, 732, 252), (318, 885, 1470, 882), (885, 251, 539, 1470), (886, 1471, 453, 165), (319, 889, 1471, 886), (889, 250, 538, 1471), (890, 1472, 729, 249), (320, 893, 1472, 890), (893, 175, 463, 1472), (894, 1473, 728, 248), (321, 897, 1473, 894), (897, 247, 535, 1473), (898, 1474, 608, 128), (322, 901, 1474, 898), (901, 246, 534, 1474), (902, 1475, 725, 245), (323, 905, 1475, 902), (905, 169, 457, 1475), (906, 1476, 724, 244), (324, 909, 1476, 906), (909, 243, 531, 1476), (910, 1477, 609, 129), (325, 913, 1477, 910), (913, 242, 530, 1477), (914, 1478, 721, 241), (326, 917, 1478, 914), (917, 178, 466, 1478), (918, 1479, 720, 240), (327, 921, 1479, 918), (921, 239, 527, 1479), (922, 1480, 452, 164), (328, 925, 1480, 922), (925, 238, 526, 1480), (926, 1481, 717, 237), (329, 929, 1481, 926), (929, 179, 467, 1481), (930, 1482, 716, 236), (330, 933, 1482, 930), (933, 235, 523, 1482), (934, 1483, 612, 132), (331, 937, 1483, 934), (937, 234, 522, 1483), (938, 1484, 713, 233), (332, 941, 1484, 938), (941, 168, 456, 1484), (942, 1485, 712, 232), (333, 945, 1485, 942), (945, 231, 519, 1485), (946, 1486, 613, 133), (334, 949, 1486, 946), (949, 230, 518, 1486), (950, 1487, 709, 229), (335, 953, 1487, 950), (953, 182, 470, 1487), (954, 1488, 708, 228), (336, 957, 1488, 954), (957, 227, 515, 1488), (958, 1489, 450, 162), (337, 961, 1489, 958), (961, 226, 514, 1489), (962, 1490, 705, 225), (338, 965, 1490, 962), (965, 183, 471, 1490), (966, 1491, 704, 224), (339, 969, 1491, 966), (969, 223, 511, 1491), (970, 1492, 616, 136), (340, 973, 1492, 970), (973, 222, 510, 1492), (974, 1493, 701, 221), (341, 977, 1493, 974), (977, 166, 454, 1493), (978, 1494, 700, 220), (342, 981, 1494, 978), (981, 219, 507, 1494), (982, 1495, 617, 137), (343, 985, 1495, 982), (985, 218, 506, 1495), (986, 1496, 697, 217), (344, 989, 1496, 986), (989, 186, 474, 1496), (990, 1497, 696, 216), (345, 993, 1497, 990), (993, 215, 503, 1497), (994, 1498, 456, 168), (346, 997, 1498, 994), (997, 214, 502, 1498), (998, 1499, 693, 213), (347, 1001, 1499, 998), (1001, 187, 475, 1499), (1002, 1500, 692, 212), (348, 1005, 1500, 1002), (1005, 211, 499, 1500), (1006, 1501, 620, 140), (349, 1009, 1501, 1006), (1009, 210, 498, 1501), (1010, 1502, 689, 209), (350, 1013, 1502, 1010), (1013, 109, 589, 1502), (1014, 1503, 688, 208), (351, 1017, 1503, 1014), (1017, 207, 495, 1503), (1018, 1504, 621, 141), (352, 1021, 1504, 1018), (1021, 206, 494, 1504), (1022, 1505, 685, 205), (353, 1025, 1505, 1022), (1025, 190, 478, 1505), (1026, 1506, 684, 204), (354, 1029, 1506, 1026), (1029, 203, 491, 1506), (1030, 1507, 583, 103), (355, 1033, 1507, 1030), (1033, 202, 490, 1507), (1034, 1508, 681, 201), (356, 1037, 1508, 1034), (1037, 191, 479, 1508), (1038, 1509, 680, 200), (357, 1041, 1509, 1038), (1041, 199, 487, 1509), (1042, 1510, 624, 144), (358, 1045, 1510, 1042), (1045, 198, 486, 1510), (1046, 1511, 677, 197), (359, 1049, 1511, 1046), (1049, 161, 449, 1511), (1050, 1512, 676, 196), (360, 1053, 1512, 1050), (1053, 195, 483, 1512), (1054, 1513, 625, 145), (361, 1057, 1513, 1054), (1057, 194, 482, 1513), (1058, 1514, 673, 193), (362, 1061, 1514, 1058), (1061, 113, 401, 1514), (1062, 1515, 672, 192), (363, 1065, 1515, 1062), (1065, 143, 431, 1515), (1066, 1516, 631, 151), (364, 1069, 1516, 1066), (1069, 142, 430, 1516), (1070, 1517, 669, 189), (365, 1073, 1517, 1070), (1073, 157, 637, 1517), (1074, 1518, 668, 188), (366, 1077, 1518, 1074), (1077, 139, 427, 1518), (1078, 1519, 408, 120), (367, 1081, 1519, 1078), (1081, 138, 426, 1519), (1082, 1520, 665, 185), (368, 1085, 1520, 1082), (1085, 118, 406, 1520), (1086, 1521, 664, 184), (369, 1089, 1521, 1086), (1089, 135, 423, 1521), (1090, 1522, 402, 114), (370, 1093, 1522, 1090), (1093, 134, 422, 1522), (1094, 1523, 661, 181), (371, 1097, 1523, 1094), (1097, 120, 408, 1523), (1098, 1524, 660, 180), (372, 1101, 1524, 1098), (1101, 131, 419, 1524), (1102, 1525, 404, 116), (373, 1105, 1525, 1102), (1105, 130, 418, 1525), (1106, 1526, 657, 177), (374, 1109, 1526, 1106), (1109, 121, 409, 1526), (1110, 1527, 656, 176), (375, 1113, 1527, 1110), (1113, 127, 415, 1527), (1114, 1528, 405, 117), (376, 1117, 1528, 1114), (1117, 126, 414, 1528), (1118, 1529, 653, 173), (377, 1121, 1529, 1118), (1121, 111, 399, 1529), (1122, 1530, 652, 172), (378, 1125, 1530, 1122), (1125, 123, 411, 1530), (1126, 1531, 633, 153), (379, 1129, 1531, 1126), (1129, 122, 410, 1531), (1130, 1532, 645, 165), (380, 1133, 1532, 1130), (1133, 99, 387, 1532), (1134, 1533, 393, 105), (381, 1137, 1533, 1134), (1137, 109, 397, 1533), (1138, 1534, 392, 104), (382, 1141, 1534, 1138), (1141, 108, 396, 1534), (1142, 1535, 390, 102), (383, 1145, 1535, 1142), (1145, 106, 394, 1535), (1146, 1536, 396, 108), (384, 1149, 1536, 1146), (1149, 169, 649, 1536), (1150, 1537, 643, 163), (385, 1153, 1537, 1150), (1153, 101, 389, 1537)])
me_cube.materials.append(mat_material)
me_cube.use_remesh_preserve_volume = False
me_cube.use_remesh_preserve_attributes = False
me_cube.use_mirror_vertex_groups = False
me_cube.update()
me_icosphere = bpy.data.meshes.new('Icosphere')
me_icosphere.from_pydata([(0.0, 0.0, -1.0), (0.7236, -0.5257, -0.4472), (-0.2764, -0.8506, -0.4472), (-0.8944, 0.0, -0.4472), (-0.2764, 0.8506, -0.4472), (0.7236, 0.5257, -0.4472), (0.2764, -0.8506, 0.4472), (-0.7236, -0.5257, 0.4472), (-0.7236, 0.5257, 0.4472), (0.2764, 0.8506, 0.4472), (0.8944, 0.0, 0.4472), (0.0, 0.0, 1.0), (-0.1625, -0.5, -0.8507), (0.4253, -0.309, -0.8507), (0.2629, -0.809, -0.5257), (0.8506, 0.0, -0.5257), (0.4253, 0.309, -0.8507), (-0.5257, 0.0, -0.8507), (-0.6882, -0.5, -0.5257), (-0.1625, 0.5, -0.8507), (-0.6882, 0.5, -0.5257), (0.2629, 0.809, -0.5257), (0.9511, -0.309, 0.0), (0.9511, 0.309, 0.0), (0.0, -1.0, 0.0), (0.5878, -0.809, 0.0), (-0.9511, -0.309, 0.0), (-0.5878, -0.809, 0.0), (-0.5878, 0.809, 0.0), (-0.9511, 0.309, 0.0), (0.5878, 0.809, 0.0), (0.0, 1.0, 0.0), (0.6882, -0.5, 0.5257), (-0.2629, -0.809, 0.5257), (-0.8506, 0.0, 0.5257), (-0.2629, 0.809, 0.5257), (0.6882, 0.5, 0.5257), (0.1625, -0.5, 0.8507), (0.5257, 0.0, 0.8507), (-0.4253, -0.309, 0.8507), (-0.4253, 0.309, 0.8507), (0.1625, 0.5, 0.8507)], [], [(0, 13, 12), (1, 13, 15), (0, 12, 17), (0, 17, 19), (0, 19, 16), (1, 15, 22), (2, 14, 24), (3, 18, 26), (4, 20, 28), (5, 21, 30), (1, 22, 25), (2, 24, 27), (3, 26, 29), (4, 28, 31), (5, 30, 23), (6, 32, 37), (7, 33, 39), (8, 34, 40), (9, 35, 41), (10, 36, 38), (38, 41, 11), (38, 36, 41), (36, 9, 41), (41, 40, 11), (41, 35, 40), (35, 8, 40), (40, 39, 11), (40, 34, 39), (34, 7, 39), (39, 37, 11), (39, 33, 37), (33, 6, 37), (37, 38, 11), (37, 32, 38), (32, 10, 38), (23, 36, 10), (23, 30, 36), (30, 9, 36), (31, 35, 9), (31, 28, 35), (28, 8, 35), (29, 34, 8), (29, 26, 34), (26, 7, 34), (27, 33, 7), (27, 24, 33), (24, 6, 33), (25, 32, 6), (25, 22, 32), (22, 10, 32), (30, 31, 9), (30, 21, 31), (21, 4, 31), (28, 29, 8), (28, 20, 29), (20, 3, 29), (26, 27, 7), (26, 18, 27), (18, 2, 27), (24, 25, 6), (24, 14, 25), (14, 1, 25), (22, 23, 10), (22, 15, 23), (15, 5, 23), (16, 21, 5), (16, 19, 21), (19, 4, 21), (19, 20, 4), (19, 17, 20), (17, 3, 20), (17, 18, 3), (17, 12, 18), (12, 2, 18), (15, 16, 5), (15, 13, 16), (13, 0, 16), (12, 14, 2), (12, 13, 14), (13, 1, 14)])
me_icosphere.use_remesh_preserve_volume = False
me_icosphere.use_remesh_preserve_attributes = False
me_icosphere.use_mirror_vertex_groups = False
me_icosphere.update()

# ---- objects
ob_icosphere_002 = bpy.data.objects.new('Icosphere.002', me_icosphere_002)
ob_icosphere_001 = bpy.data.objects.new('Icosphere.001', me_icosphere_001)
ob_cube = bpy.data.objects.new('Cube', me_cube)
ob_lamp = bpy.data.objects.new('Lamp', light_lamp)
ob_camera = bpy.data.objects.new('Camera', cam_camera)
ob_icosphere = bpy.data.objects.new('Icosphere', me_icosphere)

# ---- transforms, parenting, visibility, modifiers, constraints
ob_icosphere_002.location = (-0.5026, 1.897, 1.342)
ob_icosphere_002.scale = (0.141, 0.141, 0.141)
ob_icosphere_002.lineart.crease_threshold = 0.0
ob_icosphere_001.location = (0.7196, 1.897, 1.342)
ob_icosphere_001.scale = (0.141, 0.141, 0.141)
ob_icosphere_001.lineart.crease_threshold = 0.0
ob_cube.location = (0.07202, 0.1702, 0.005816)
ob_cube.lock_rotations_4d = False
ob_cube.empty_display_type = 'ARROWS'
ob_cube.lineart.crease_threshold = 0.0
ob_lamp.location = (4.076, 1.005, 5.904)
ob_lamp.rotation_euler = (0.6503, 0.05522, 1.866)
ob_lamp.lock_rotations_4d = False
ob_lamp.empty_display_type = 'ARROWS'
ob_lamp.color = (0.0, 0.0, 0.0, 0.0)
ob_lamp.lineart.crease_threshold = 0.0
ob_camera.location = (7.481, -6.508, 5.344)
ob_camera.rotation_euler = (1.109, 0.01082, 0.8149)
ob_camera.lock_rotations_4d = False
ob_camera.empty_display_type = 'ARROWS'
ob_camera.color = (0.0, 0.0, 0.0, 0.0)
ob_camera.display_type = 'WIRE'
ob_camera.lineart.crease_threshold = 0.0
ob_icosphere.location = (0.0, 0.0, 0.0)
ob_icosphere.lineart.crease_threshold = 0.0

# ---- collection membership
col_collection_1.objects.link(ob_icosphere_002)
col_collection_1.objects.link(ob_icosphere_001)
col_collection_1.objects.link(ob_cube)
col_collection_1.objects.link(ob_lamp)
col_collection_1.objects.link(ob_camera)
col_collection_2.objects.link(ob_icosphere)

# ---- scene / render settings (as saved in the file)
scene.camera = ob_camera
scene.frame_start = 1; scene.frame_end = 250; scene.frame_set(1)
scene.render.engine = 'BLENDER_EEVEE_NEXT'
scene.render.resolution_percentage = 50
scene.render.dither_intensity = 0.0
scene.cycles.use_denoising = False
scene.cycles.samples = 10
scene.cycles.sampling_pattern = 'TABULATED_SOBOL'
scene.cycles.light_sampling_threshold = 0.0
scene.cycles.use_adaptive_sampling = False
scene.cycles.use_light_tree = False
scene.cycles.blur_glossy = 0.0
scene.cycles.pixel_filter_type = 'GAUSSIAN'
scene.cycles.sample_clamp_indirect = 0.0
scene.view_settings.view_transform = 'Standard'
bpy.context.view_layer.update()
